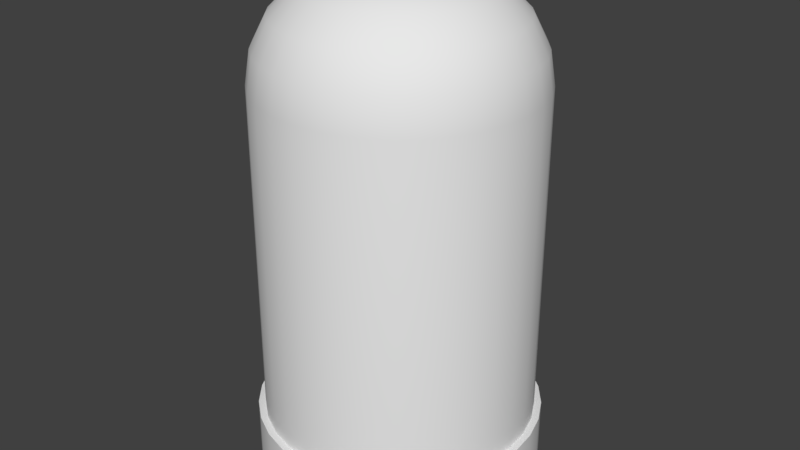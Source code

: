 # Source: OmniusElement.blend  (saved by Blender 2.78.0; exported with 4.5.12 LTS)
import bpy
from mathutils import Matrix  # noqa: F401  (used for matrix-valued properties, if any)

bpy.ops.wm.read_factory_settings(use_empty=True)
scene = bpy.context.scene
scene.name = 'Scene'

# ---- collections
col_collection_1 = bpy.data.collections.new('Collection 1'); scene.collection.children.link(col_collection_1)

# ---- world
world_world = bpy.data.worlds.new('World'); scene.world = world_world
world_world.color = (0.05088, 0.05088, 0.05088)
world_world.use_sun_shadow = False
world_world.sun_shadow_jitter_overblur = 0.0
world_world.cycles.sampling_method = 'MANUAL'

# ---- meshes
me_icosphere_002 = bpy.data.meshes.new('Icosphere.002')
me_icosphere_002.from_pydata([(0.0, 0.0, -0.75), (0.5427, -0.3943, -0.3354), (-0.2073, -0.638, -0.3354), (-0.6708, 0.0, -0.3354), (-0.2073, 0.638, -0.3354), (0.5427, 0.3943, -0.3354), (0.2073, -0.638, 0.3354), (-0.5427, -0.3943, 0.3354), (-0.5427, 0.3943, 0.3354), (0.2073, 0.638, 0.3354), (0.6708, 0.0, 0.3354), (0.0, 0.0, 0.75), (-0.1218, -0.375, -0.638), (0.319, -0.2318, -0.638), (0.1972, -0.6068, -0.3943), (0.638, 0.0, -0.3943), (0.319, 0.2318, -0.638), (-0.3943, 0.0, -0.638), (-0.5161, -0.375, -0.3943), (-0.1218, 0.375, -0.638), (-0.5161, 0.375, -0.3943), (0.1972, 0.6068, -0.3943), (0.7133, -0.2318, 0.0), (0.7133, 0.2318, 0.0), (0.0, -0.75, 0.0), (0.4408, -0.6068, 0.0), (-0.7133, -0.2318, 0.0), (-0.4408, -0.6068, 0.0), (-0.4408, 0.6068, 0.0), (-0.7133, 0.2318, 0.0), (0.4408, 0.6068, 0.0), (0.0, 0.75, 0.0), (0.5161, -0.375, 0.3943), (-0.1972, -0.6068, 0.3943), (-0.638, 0.0, 0.3943), (-0.1972, 0.6068, 0.3943), (0.5161, 0.375, 0.3943), (0.1218, -0.375, 0.638), (0.3943, 0.0, 0.638), (-0.319, -0.2318, 0.638), (-0.319, 0.2318, 0.638), (0.1218, 0.375, 0.638), (0.0309, -0.09511, -0.7679), (0.2193, -0.232, -0.7017), (-0.04105, -0.3166, -0.7017), (0.5609, -0.3349, -0.4158), (0.4288, -0.2389, -0.5945), (0.6172, -0.102, -0.4505), (-0.0809, -0.05878, -0.7679), (-0.1529, -0.2802, -0.7017), (-0.3138, -0.05878, -0.7017), (-0.0809, 0.05878, -0.7679), (-0.3138, 0.05878, -0.7017), (-0.1529, 0.2802, -0.7017), (0.0309, 0.09511, -0.7679), (-0.04105, 0.3166, -0.7017), (0.2193, 0.232, -0.7017), (0.6227, -0.3349, -0.3158), (0.679, -0.102, -0.3505), (0.7235, -0.2389, -0.1177), (-0.1261, -0.6957, -0.3158), (0.1128, -0.6773, -0.3505), (-0.003636, -0.7619, -0.1177), (-0.7006, -0.09511, -0.3158), (-0.6093, -0.3166, -0.3505), (-0.7257, -0.232, -0.1177), (-0.307, 0.6369, -0.3158), (-0.4893, 0.4816, -0.3505), (-0.4449, 0.6185, -0.1177), (0.5109, 0.4888, -0.3158), (0.3069, 0.6142, -0.3505), (0.4508, 0.6142, -0.1177), (0.5918, -0.43, -0.254), (0.6926, -0.334, -0.05589), (0.5317, -0.5555, -0.05589), (-0.2261, -0.6957, -0.254), (-0.1036, -0.7619, -0.05589), (-0.364, -0.6773, -0.05589), (-0.7315, 0.0, -0.254), (-0.7566, -0.1369, -0.05589), (-0.7566, 0.1369, -0.05589), (-0.2261, 0.6957, -0.254), (-0.364, 0.6773, -0.05589), (-0.1036, 0.7619, -0.05589), (0.5918, 0.43, -0.254), (0.5317, 0.5555, -0.05589), (0.6926, 0.334, -0.05589), (0.257, -0.6006, 0.4158), (0.4393, -0.4453, 0.4505), (0.2065, -0.4453, 0.5945), (-0.4918, -0.43, 0.4158), (-0.2878, -0.5555, 0.4505), (-0.3597, -0.334, 0.5945), (-0.5609, 0.3349, 0.4158), (-0.6172, 0.102, 0.4505), (-0.4288, 0.2389, 0.5945), (0.1451, 0.6369, 0.4158), (-0.09369, 0.6185, 0.4505), (0.09469, 0.4816, 0.5945), (0.6506, 0.05878, 0.4158), (0.5593, 0.2802, 0.4505), (0.4873, 0.05878, 0.5945), (0.3138, 0.05878, 0.7017), (0.1529, 0.2802, 0.7017), (0.0809, 0.05878, 0.7679), (0.4001, 0.1113, 0.6474), (0.4764, 0.3461, 0.4947), (0.2294, 0.3461, 0.6474), (0.4393, 0.4453, 0.4505), (0.257, 0.6006, 0.4158), (0.2065, 0.4453, 0.5945), (0.04105, 0.3166, 0.7017), (-0.2193, 0.232, 0.7017), (-0.0309, 0.09511, 0.7679), (0.01782, 0.4149, 0.6474), (-0.182, 0.56, 0.4947), (-0.2583, 0.3252, 0.6474), (-0.2878, 0.5555, 0.4505), (-0.4918, 0.43, 0.4158), (-0.3597, 0.334, 0.5945), (-0.2884, 0.1369, 0.7017), (-0.2884, -0.1369, 0.7017), (-0.1, 0.0, 0.7679), (-0.3891, 0.1452, 0.6474), (-0.5889, 0.0, 0.4947), (-0.3891, -0.1452, 0.6474), (-0.6172, -0.102, 0.4505), (-0.5609, -0.3349, 0.4158), (-0.4288, -0.2389, 0.5945), (-0.2193, -0.232, 0.7017), (0.04105, -0.3166, 0.7017), (-0.0309, -0.09511, 0.7679), (-0.2583, -0.3252, 0.6474), (-0.182, -0.56, 0.4947), (0.01782, -0.4149, 0.6474), (-0.09369, -0.6185, 0.4505), (0.1451, -0.6369, 0.4158), (0.09469, -0.4816, 0.5945), (0.1529, -0.2802, 0.7017), (0.3138, -0.05878, 0.7017), (0.0809, -0.05878, 0.7679), (0.2294, -0.3461, 0.6474), (0.4764, -0.3461, 0.4947), (0.4001, -0.1113, 0.6474), (0.5593, -0.2802, 0.4505), (0.6506, -0.05878, 0.4158), (0.4873, -0.05878, 0.5945), (0.7257, 0.232, 0.1177), (0.6093, 0.3166, 0.3505), (0.7006, 0.09511, 0.3158), (0.6945, 0.3252, 0.05849), (0.5239, 0.5601, 0.05849), (0.5711, 0.4149, 0.3055), (0.4449, 0.6185, 0.1177), (0.307, 0.6369, 0.3158), (0.4893, 0.4816, 0.3505), (0.003636, 0.7619, 0.1177), (-0.1128, 0.6773, 0.3505), (0.1261, 0.6957, 0.3158), (-0.09464, 0.761, 0.05849), (-0.3708, 0.6713, 0.05849), (-0.2181, 0.6713, 0.3055), (-0.4508, 0.6142, 0.1177), (-0.5109, 0.4888, 0.3158), (-0.3069, 0.6142, 0.3505), (-0.7235, 0.2389, 0.1177), (-0.679, 0.102, 0.3505), (-0.6227, 0.3349, 0.3158), (-0.753, 0.1452, 0.05849), (-0.753, -0.1452, 0.05849), (-0.7059, 0.0, 0.3055), (-0.7235, -0.2389, 0.1177), (-0.6227, -0.3349, 0.3158), (-0.679, -0.102, 0.3505), (-0.4508, -0.6142, 0.1177), (-0.3069, -0.6142, 0.3505), (-0.5109, -0.4888, 0.3158), (-0.3708, -0.6713, 0.05849), (-0.09464, -0.761, 0.05849), (-0.2181, -0.6713, 0.3055), (0.003636, -0.7619, 0.1177), (0.1261, -0.6957, 0.3158), (-0.1128, -0.6773, 0.3505), (0.4449, -0.6185, 0.1177), (0.4893, -0.4816, 0.3505), (0.307, -0.6369, 0.3158), (0.5239, -0.5601, 0.05849), (0.6945, -0.3252, 0.05849), (0.5711, -0.4149, 0.3055), (0.7257, -0.232, 0.1177), (0.7006, -0.09511, 0.3158), (0.6093, -0.3166, 0.3505), (0.364, 0.6773, 0.05589), (0.1036, 0.7619, 0.05589), (0.2261, 0.6957, 0.254), (0.3708, 0.6713, -0.05849), (0.2181, 0.6713, -0.3055), (0.09464, 0.761, -0.05849), (0.1128, 0.6773, -0.3505), (-0.1261, 0.6957, -0.3158), (-0.003636, 0.7619, -0.1177), (-0.5317, 0.5555, 0.05589), (-0.6926, 0.334, 0.05589), (-0.5918, 0.43, 0.254), (-0.5239, 0.5601, -0.05849), (-0.5711, 0.4149, -0.3055), (-0.6945, 0.3252, -0.05849), (-0.6093, 0.3166, -0.3505), (-0.7006, 0.09511, -0.3158), (-0.7257, 0.232, -0.1177), (-0.6926, -0.334, 0.05589), (-0.5317, -0.5555, 0.05589), (-0.5918, -0.43, 0.254), (-0.6945, -0.3252, -0.05849), (-0.5711, -0.4149, -0.3055), (-0.5239, -0.5601, -0.05849), (-0.4893, -0.4816, -0.3505), (-0.307, -0.6369, -0.3158), (-0.4449, -0.6185, -0.1177), (0.1036, -0.7619, 0.05589), (0.364, -0.6773, 0.05589), (0.2261, -0.6957, 0.254), (0.09464, -0.761, -0.05849), (0.2181, -0.6713, -0.3055), (0.3708, -0.6713, -0.05849), (0.3069, -0.6142, -0.3505), (0.5109, -0.4888, -0.3158), (0.4508, -0.6142, -0.1177), (0.7566, -0.1369, 0.05589), (0.7566, 0.1369, 0.05589), (0.7315, 0.0, 0.254), (0.753, -0.1452, -0.05849), (0.7059, 0.0, -0.3055), (0.753, 0.1452, -0.05849), (0.679, 0.102, -0.3505), (0.6227, 0.3349, -0.3158), (0.7235, 0.2389, -0.1177), (0.3597, 0.334, -0.5945), (0.2878, 0.5555, -0.4505), (0.4918, 0.43, -0.4158), (0.2583, 0.3252, -0.6474), (-0.01782, 0.4149, -0.6474), (0.182, 0.56, -0.4947), (-0.09469, 0.4816, -0.5945), (-0.1451, 0.6369, -0.4158), (0.09369, 0.6185, -0.4505), (-0.2065, 0.4453, -0.5945), (-0.4393, 0.4453, -0.4505), (-0.257, 0.6006, -0.4158), (-0.2294, 0.3461, -0.6474), (-0.4001, 0.1113, -0.6474), (-0.4764, 0.3461, -0.4947), (-0.4873, 0.05878, -0.5945), (-0.6506, 0.05878, -0.4158), (-0.5593, 0.2802, -0.4505), (-0.4873, -0.05878, -0.5945), (-0.5593, -0.2802, -0.4505), (-0.6506, -0.05878, -0.4158), (-0.4001, -0.1113, -0.6474), (-0.2294, -0.3461, -0.6474), (-0.4764, -0.3461, -0.4947), (-0.2065, -0.4453, -0.5945), (-0.257, -0.6006, -0.4158), (-0.4393, -0.4453, -0.4505), (0.6172, 0.102, -0.4505), (0.4288, 0.2389, -0.5945), (0.5609, 0.3349, -0.4158), (0.5889, 0.0, -0.4947), (0.3891, -0.1452, -0.6474), (0.3891, 0.1452, -0.6474), (0.2884, -0.1369, -0.7017), (0.1, 0.0, -0.7679), (0.2884, 0.1369, -0.7017), (-0.09469, -0.4816, -0.5945), (0.09369, -0.6185, -0.4505), (-0.1451, -0.6369, -0.4158), (-0.01782, -0.4149, -0.6474), (0.2583, -0.3252, -0.6474), (0.182, -0.56, -0.4947), (0.3597, -0.334, -0.5945), (0.4918, -0.43, -0.4158), (0.2878, -0.5555, -0.4505), (0.0309, -0.09511, -0.7679), (0.2193, -0.232, -0.7017), (-0.04105, -0.3166, -0.7017), (0.5609, -0.3349, -0.4158), (0.4288, -0.2389, -0.5945), (0.6172, -0.102, -0.4505), (-0.0809, -0.05878, -0.7679), (-0.1529, -0.2802, -0.7017), (-0.3138, -0.05878, -0.7017), (-0.0809, 0.05878, -0.7679), (-0.3138, 0.05878, -0.7017), (-0.1529, 0.2802, -0.7017), (0.0309, 0.09511, -0.7679), (-0.04105, 0.3166, -0.7017), (0.2193, 0.232, -0.7017), (0.6227, -0.3349, -0.3158), (0.679, -0.102, -0.3505), (0.7235, -0.2389, -0.1177), (-0.1261, -0.6957, -0.3158), (0.1128, -0.6773, -0.3505), (-0.003636, -0.7619, -0.1177), (-0.7006, -0.09511, -0.3158), (-0.6093, -0.3166, -0.3505), (-0.7257, -0.232, -0.1177), (-0.307, 0.6369, -0.3158), (-0.4893, 0.4816, -0.3505), (-0.4449, 0.6185, -0.1177), (0.5109, 0.4888, -0.3158), (0.3069, 0.6142, -0.3505), (0.4508, 0.6142, -0.1177), (0.5918, -0.43, -0.254), (0.6926, -0.334, -0.05589), (0.5317, -0.5555, -0.05589), (-0.2261, -0.6957, -0.254), (-0.1036, -0.7619, -0.05589), (-0.364, -0.6773, -0.05589), (-0.7315, 0.0, -0.254), (-0.7566, -0.1369, -0.05589), (-0.7566, 0.1369, -0.05589), (-0.2261, 0.6957, -0.254), (-0.364, 0.6773, -0.05589), (-0.1036, 0.7619, -0.05589), (0.5918, 0.43, -0.254), (0.5317, 0.5555, -0.05589), (0.6926, 0.334, -0.05589), (0.257, -0.6006, 0.4158), (0.4393, -0.4453, 0.4505), (0.2065, -0.4453, 0.5945), (-0.4918, -0.43, 0.4158), (-0.2878, -0.5555, 0.4505), (-0.3597, -0.334, 0.5945), (-0.5609, 0.3349, 0.4158), (-0.6172, 0.102, 0.4505), (-0.4288, 0.2389, 0.5945), (0.1451, 0.6369, 0.4158), (-0.09369, 0.6185, 0.4505), (0.09469, 0.4816, 0.5945), (0.6506, 0.05878, 0.4158), (0.5593, 0.2802, 0.4505), (0.4873, 0.05878, 0.5945), (0.3138, 0.05878, 0.7017), (0.1529, 0.2802, 0.7017), (0.0809, 0.05878, 0.7679), (0.4001, 0.1113, 0.6474), (0.4764, 0.3461, 0.4947), (0.2294, 0.3461, 0.6474), (0.4393, 0.4453, 0.4505), (0.257, 0.6006, 0.4158), (0.2065, 0.4453, 0.5945), (0.04105, 0.3166, 0.7017), (-0.2193, 0.232, 0.7017), (-0.0309, 0.09511, 0.7679), (0.01782, 0.4149, 0.6474), (-0.182, 0.56, 0.4947), (-0.2583, 0.3252, 0.6474), (-0.2878, 0.5555, 0.4505), (-0.4918, 0.43, 0.4158), (-0.3597, 0.334, 0.5945), (-0.2884, 0.1369, 0.7017), (-0.2884, -0.1369, 0.7017), (-0.1, 0.0, 0.7679), (-0.3891, 0.1452, 0.6474), (-0.5889, 0.0, 0.4947), (-0.3891, -0.1452, 0.6474), (-0.6172, -0.102, 0.4505), (-0.5609, -0.3349, 0.4158), (-0.4288, -0.2389, 0.5945), (-0.2193, -0.232, 0.7017), (0.04105, -0.3166, 0.7017), (-0.0309, -0.09511, 0.7679), (-0.2583, -0.3252, 0.6474), (-0.182, -0.56, 0.4947), (0.01782, -0.4149, 0.6474), (-0.09369, -0.6185, 0.4505), (0.1451, -0.6369, 0.4158), (0.09469, -0.4816, 0.5945), (0.1529, -0.2802, 0.7017), (0.3138, -0.05878, 0.7017), (0.0809, -0.05878, 0.7679), (0.2294, -0.3461, 0.6474), (0.4764, -0.3461, 0.4947), (0.4001, -0.1113, 0.6474), (0.5593, -0.2802, 0.4505), (0.6506, -0.05878, 0.4158), (0.4873, -0.05878, 0.5945), (0.7257, 0.232, 0.1177), (0.6093, 0.3166, 0.3505), (0.7006, 0.09511, 0.3158), (0.6945, 0.3252, 0.05849), (0.5239, 0.5601, 0.05849), (0.5711, 0.4149, 0.3055), (0.4449, 0.6185, 0.1177), (0.307, 0.6369, 0.3158), (0.4893, 0.4816, 0.3505), (0.003636, 0.7619, 0.1177), (-0.1128, 0.6773, 0.3505), (0.1261, 0.6957, 0.3158), (-0.09464, 0.761, 0.05849), (-0.3708, 0.6713, 0.05849), (-0.2181, 0.6713, 0.3055), (-0.4508, 0.6142, 0.1177), (-0.5109, 0.4888, 0.3158), (-0.3069, 0.6142, 0.3505), (-0.7235, 0.2389, 0.1177), (-0.679, 0.102, 0.3505), (-0.6227, 0.3349, 0.3158), (-0.753, 0.1452, 0.05849), (-0.753, -0.1452, 0.05849), (-0.7059, 0.0, 0.3055), (-0.7235, -0.2389, 0.1177), (-0.6227, -0.3349, 0.3158), (-0.679, -0.102, 0.3505), (-0.4508, -0.6142, 0.1177), (-0.3069, -0.6142, 0.3505), (-0.5109, -0.4888, 0.3158), (-0.3708, -0.6713, 0.05849), (-0.09464, -0.761, 0.05849), (-0.2181, -0.6713, 0.3055), (0.003636, -0.7619, 0.1177), (0.1261, -0.6957, 0.3158), (-0.1128, -0.6773, 0.3505), (0.4449, -0.6185, 0.1177), (0.4893, -0.4816, 0.3505), (0.307, -0.6369, 0.3158), (0.5239, -0.5601, 0.05849), (0.6945, -0.3252, 0.05849), (0.5711, -0.4149, 0.3055), (0.7257, -0.232, 0.1177), (0.7006, -0.09511, 0.3158), (0.6093, -0.3166, 0.3505), (0.364, 0.6773, 0.05589), (0.1036, 0.7619, 0.05589), (0.2261, 0.6957, 0.254), (0.3708, 0.6713, -0.05849), (0.2181, 0.6713, -0.3055), (0.09464, 0.761, -0.05849), (0.1128, 0.6773, -0.3505), (-0.1261, 0.6957, -0.3158), (-0.003636, 0.7619, -0.1177), (-0.5317, 0.5555, 0.05589), (-0.6926, 0.334, 0.05589), (-0.5918, 0.43, 0.254), (-0.5239, 0.5601, -0.05849), (-0.5711, 0.4149, -0.3055), (-0.6945, 0.3252, -0.05849), (-0.6093, 0.3166, -0.3505), (-0.7006, 0.09511, -0.3158), (-0.7257, 0.232, -0.1177), (-0.6926, -0.334, 0.05589), (-0.5317, -0.5555, 0.05589), (-0.5918, -0.43, 0.254), (-0.6945, -0.3252, -0.05849), (-0.5711, -0.4149, -0.3055), (-0.5239, -0.5601, -0.05849), (-0.4893, -0.4816, -0.3505), (-0.307, -0.6369, -0.3158), (-0.4449, -0.6185, -0.1177), (0.1036, -0.7619, 0.05589), (0.364, -0.6773, 0.05589), (0.2261, -0.6957, 0.254), (0.09464, -0.761, -0.05849), (0.2181, -0.6713, -0.3055), (0.3708, -0.6713, -0.05849), (0.3069, -0.6142, -0.3505), (0.5109, -0.4888, -0.3158), (0.4508, -0.6142, -0.1177), (0.7566, -0.1369, 0.05589), (0.7566, 0.1369, 0.05589), (0.7315, 0.0, 0.254), (0.753, -0.1452, -0.05849), (0.7059, 0.0, -0.3055), (0.753, 0.1452, -0.05849), (0.679, 0.102, -0.3505), (0.6227, 0.3349, -0.3158), (0.7235, 0.2389, -0.1177), (0.3597, 0.334, -0.5945), (0.2878, 0.5555, -0.4505), (0.4918, 0.43, -0.4158), (0.2583, 0.3252, -0.6474), (-0.01782, 0.4149, -0.6474), (0.182, 0.56, -0.4947), (-0.09469, 0.4816, -0.5945), (-0.1451, 0.6369, -0.4158), (0.09369, 0.6185, -0.4505), (-0.2065, 0.4453, -0.5945), (-0.4393, 0.4453, -0.4505), (-0.257, 0.6006, -0.4158), (-0.2294, 0.3461, -0.6474), (-0.4001, 0.1113, -0.6474), (-0.4764, 0.3461, -0.4947), (-0.4873, 0.05878, -0.5945), (-0.6506, 0.05878, -0.4158), (-0.5593, 0.2802, -0.4505), (-0.4873, -0.05878, -0.5945), (-0.5593, -0.2802, -0.4505), (-0.6506, -0.05878, -0.4158), (-0.4001, -0.1113, -0.6474), (-0.2294, -0.3461, -0.6474), (-0.4764, -0.3461, -0.4947), (-0.2065, -0.4453, -0.5945), (-0.257, -0.6006, -0.4158), (-0.4393, -0.4453, -0.4505), (0.6172, 0.102, -0.4505), (0.4288, 0.2389, -0.5945), (0.5609, 0.3349, -0.4158), (0.5889, 0.0, -0.4947), (0.3891, -0.1452, -0.6474), (0.3891, 0.1452, -0.6474), (0.2884, -0.1369, -0.7017), (0.1, 0.0, -0.7679), (0.2884, 0.1369, -0.7017), (-0.09469, -0.4816, -0.5945), (0.09369, -0.6185, -0.4505), (-0.1451, -0.6369, -0.4158), (-0.01782, -0.4149, -0.6474), (0.2583, -0.3252, -0.6474), (0.182, -0.56, -0.4947), (0.3597, -0.334, -0.5945), (0.4918, -0.43, -0.4158), (0.2878, -0.5555, -0.4505)], [], [(42, 43, 44), (45, 46, 47), (48, 49, 50), (51, 52, 53), (54, 55, 56), (57, 58, 59), (60, 61, 62), (63, 64, 65), (66, 67, 68), (69, 70, 71), (72, 73, 74), (75, 76, 77), (78, 79, 80), (81, 82, 83), (84, 85, 86), (87, 88, 89), (90, 91, 92), (93, 94, 95), (96, 97, 98), (99, 100, 101), (102, 103, 104), (105, 106, 107), (108, 109, 110), (111, 112, 113), (114, 115, 116), (117, 118, 119), (120, 121, 122), (123, 124, 125), (126, 127, 128), (129, 130, 131), (132, 133, 134), (135, 136, 137), (138, 139, 140), (141, 142, 143), (144, 145, 146), (147, 148, 149), (150, 151, 152), (153, 154, 155), (156, 157, 158), (159, 160, 161), (162, 163, 164), (165, 166, 167), (168, 169, 170), (171, 172, 173), (174, 175, 176), (177, 178, 179), (180, 181, 182), (183, 184, 185), (186, 187, 188), (189, 190, 191), (192, 193, 194), (195, 196, 197), (198, 199, 200), (201, 202, 203), (204, 205, 206), (207, 208, 209), (210, 211, 212), (213, 214, 215), (216, 217, 218), (219, 220, 221), (222, 223, 224), (225, 226, 227), (228, 229, 230), (231, 232, 233), (234, 235, 236), (237, 238, 239), (240, 241, 242), (243, 244, 245), (246, 247, 248), (249, 250, 251), (252, 253, 254), (255, 256, 257), (258, 259, 260), (261, 262, 263), (264, 265, 266), (267, 268, 269), (270, 271, 272), (273, 274, 275), (276, 277, 278), (279, 280, 281), (0, 13, 43, 42), (13, 12, 44, 43), (12, 0, 42, 44), (1, 13, 46, 45), (13, 15, 47, 46), (15, 1, 45, 47), (0, 12, 49, 48), (12, 17, 50, 49), (17, 0, 48, 50), (0, 17, 52, 51), (17, 19, 53, 52), (19, 0, 51, 53), (0, 19, 55, 54), (19, 16, 56, 55), (16, 0, 54, 56), (1, 15, 58, 57), (15, 22, 59, 58), (22, 1, 57, 59), (2, 14, 61, 60), (14, 24, 62, 61), (24, 2, 60, 62), (3, 18, 64, 63), (18, 26, 65, 64), (26, 3, 63, 65), (4, 20, 67, 66), (20, 28, 68, 67), (28, 4, 66, 68), (5, 21, 70, 69), (21, 30, 71, 70), (30, 5, 69, 71), (1, 22, 73, 72), (22, 25, 74, 73), (25, 1, 72, 74), (2, 24, 76, 75), (24, 27, 77, 76), (27, 2, 75, 77), (3, 26, 79, 78), (26, 29, 80, 79), (29, 3, 78, 80), (4, 28, 82, 81), (28, 31, 83, 82), (31, 4, 81, 83), (5, 30, 85, 84), (30, 23, 86, 85), (23, 5, 84, 86), (6, 32, 88, 87), (32, 37, 89, 88), (37, 6, 87, 89), (7, 33, 91, 90), (33, 39, 92, 91), (39, 7, 90, 92), (8, 34, 94, 93), (34, 40, 95, 94), (40, 8, 93, 95), (9, 35, 97, 96), (35, 41, 98, 97), (41, 9, 96, 98), (10, 36, 100, 99), (36, 38, 101, 100), (38, 10, 99, 101), (38, 41, 103, 102), (41, 11, 104, 103), (11, 38, 102, 104), (38, 36, 106, 105), (36, 41, 107, 106), (41, 38, 105, 107), (36, 9, 109, 108), (9, 41, 110, 109), (41, 36, 108, 110), (41, 40, 112, 111), (40, 11, 113, 112), (11, 41, 111, 113), (41, 35, 115, 114), (35, 40, 116, 115), (40, 41, 114, 116), (35, 8, 118, 117), (8, 40, 119, 118), (40, 35, 117, 119), (40, 39, 121, 120), (39, 11, 122, 121), (11, 40, 120, 122), (40, 34, 124, 123), (34, 39, 125, 124), (39, 40, 123, 125), (34, 7, 127, 126), (7, 39, 128, 127), (39, 34, 126, 128), (39, 37, 130, 129), (37, 11, 131, 130), (11, 39, 129, 131), (39, 33, 133, 132), (33, 37, 134, 133), (37, 39, 132, 134), (33, 6, 136, 135), (6, 37, 137, 136), (37, 33, 135, 137), (37, 38, 139, 138), (38, 11, 140, 139), (11, 37, 138, 140), (37, 32, 142, 141), (32, 38, 143, 142), (38, 37, 141, 143), (32, 10, 145, 144), (10, 38, 146, 145), (38, 32, 144, 146), (23, 36, 148, 147), (36, 10, 149, 148), (10, 23, 147, 149), (23, 30, 151, 150), (30, 36, 152, 151), (36, 23, 150, 152), (30, 9, 154, 153), (9, 36, 155, 154), (36, 30, 153, 155), (31, 35, 157, 156), (35, 9, 158, 157), (9, 31, 156, 158), (31, 28, 160, 159), (28, 35, 161, 160), (35, 31, 159, 161), (28, 8, 163, 162), (8, 35, 164, 163), (35, 28, 162, 164), (29, 34, 166, 165), (34, 8, 167, 166), (8, 29, 165, 167), (29, 26, 169, 168), (26, 34, 170, 169), (34, 29, 168, 170), (26, 7, 172, 171), (7, 34, 173, 172), (34, 26, 171, 173), (27, 33, 175, 174), (33, 7, 176, 175), (7, 27, 174, 176), (27, 24, 178, 177), (24, 33, 179, 178), (33, 27, 177, 179), (24, 6, 181, 180), (6, 33, 182, 181), (33, 24, 180, 182), (25, 32, 184, 183), (32, 6, 185, 184), (6, 25, 183, 185), (25, 22, 187, 186), (22, 32, 188, 187), (32, 25, 186, 188), (22, 10, 190, 189), (10, 32, 191, 190), (32, 22, 189, 191), (30, 31, 193, 192), (31, 9, 194, 193), (9, 30, 192, 194), (30, 21, 196, 195), (21, 31, 197, 196), (31, 30, 195, 197), (21, 4, 199, 198), (4, 31, 200, 199), (31, 21, 198, 200), (28, 29, 202, 201), (29, 8, 203, 202), (8, 28, 201, 203), (28, 20, 205, 204), (20, 29, 206, 205), (29, 28, 204, 206), (20, 3, 208, 207), (3, 29, 209, 208), (29, 20, 207, 209), (26, 27, 211, 210), (27, 7, 212, 211), (7, 26, 210, 212), (26, 18, 214, 213), (18, 27, 215, 214), (27, 26, 213, 215), (18, 2, 217, 216), (2, 27, 218, 217), (27, 18, 216, 218), (24, 25, 220, 219), (25, 6, 221, 220), (6, 24, 219, 221), (24, 14, 223, 222), (14, 25, 224, 223), (25, 24, 222, 224), (14, 1, 226, 225), (1, 25, 227, 226), (25, 14, 225, 227), (22, 23, 229, 228), (23, 10, 230, 229), (10, 22, 228, 230), (22, 15, 232, 231), (15, 23, 233, 232), (23, 22, 231, 233), (15, 5, 235, 234), (5, 23, 236, 235), (23, 15, 234, 236), (16, 21, 238, 237), (21, 5, 239, 238), (5, 16, 237, 239), (16, 19, 241, 240), (19, 21, 242, 241), (21, 16, 240, 242), (19, 4, 244, 243), (4, 21, 245, 244), (21, 19, 243, 245), (19, 20, 247, 246), (20, 4, 248, 247), (4, 19, 246, 248), (19, 17, 250, 249), (17, 20, 251, 250), (20, 19, 249, 251), (17, 3, 253, 252), (3, 20, 254, 253), (20, 17, 252, 254), (17, 18, 256, 255), (18, 3, 257, 256), (3, 17, 255, 257), (17, 12, 259, 258), (12, 18, 260, 259), (18, 17, 258, 260), (12, 2, 262, 261), (2, 18, 263, 262), (18, 12, 261, 263), (15, 16, 265, 264), (16, 5, 266, 265), (5, 15, 264, 266), (15, 13, 268, 267), (13, 16, 269, 268), (16, 15, 267, 269), (13, 0, 271, 270), (0, 16, 272, 271), (16, 13, 270, 272), (12, 14, 274, 273), (14, 2, 275, 274), (2, 12, 273, 275), (12, 13, 277, 276), (13, 14, 278, 277), (14, 12, 276, 278), (13, 1, 280, 279), (1, 14, 281, 280), (14, 13, 279, 281), (105, 106, 346, 345), (263, 261, 501, 503), (107, 105, 345, 347), (262, 263, 503, 502), (210, 211, 451, 450), (106, 107, 347, 346), (54, 55, 295, 294), (212, 210, 450, 452), (56, 54, 294, 296), (211, 212, 452, 451), (159, 160, 400, 399), (55, 56, 296, 295), (161, 159, 399, 401), (264, 265, 505, 504), (160, 161, 401, 400), (108, 109, 349, 348), (266, 264, 504, 506), (110, 108, 348, 350), (265, 266, 506, 505), (213, 214, 454, 453), (109, 110, 350, 349), (57, 58, 298, 297), (215, 213, 453, 455), (59, 57, 297, 299), (214, 215, 455, 454), (162, 163, 403, 402), (58, 59, 299, 298), (164, 162, 402, 404), (267, 268, 508, 507), (163, 164, 404, 403), (111, 112, 352, 351), (269, 267, 507, 509), (113, 111, 351, 353), (268, 269, 509, 508), (216, 217, 457, 456), (112, 113, 353, 352), (60, 61, 301, 300), (218, 216, 456, 458), (62, 60, 300, 302), (217, 218, 458, 457), (165, 166, 406, 405), (61, 62, 302, 301), (167, 165, 405, 407), (270, 271, 511, 510), (166, 167, 407, 406), (114, 115, 355, 354), (272, 270, 510, 512), (116, 114, 354, 356), (271, 272, 512, 511), (219, 220, 460, 459), (115, 116, 356, 355), (63, 64, 304, 303), (221, 219, 459, 461), (65, 63, 303, 305), (220, 221, 461, 460), (168, 169, 409, 408), (64, 65, 305, 304), (170, 168, 408, 410), (273, 274, 514, 513), (169, 170, 410, 409), (117, 118, 358, 357), (275, 273, 513, 515), (119, 117, 357, 359), (274, 275, 515, 514), (222, 223, 463, 462), (118, 119, 359, 358), (66, 67, 307, 306), (224, 222, 462, 464), (68, 66, 306, 308), (223, 224, 464, 463), (171, 172, 412, 411), (67, 68, 308, 307), (173, 171, 411, 413), (276, 277, 517, 516), (172, 173, 413, 412), (120, 121, 361, 360), (278, 276, 516, 518), (122, 120, 360, 362), (277, 278, 518, 517), (225, 226, 466, 465), (121, 122, 362, 361), (69, 70, 310, 309), (227, 225, 465, 467), (71, 69, 309, 311), (226, 227, 467, 466), (174, 175, 415, 414), (70, 71, 311, 310), (176, 174, 414, 416), (279, 280, 520, 519), (175, 176, 416, 415), (123, 124, 364, 363), (281, 279, 519, 521), (125, 123, 363, 365), (280, 281, 521, 520), (228, 229, 469, 468), (124, 125, 365, 364), (72, 73, 313, 312), (230, 228, 468, 470), (74, 72, 312, 314), (229, 230, 470, 469), (177, 178, 418, 417), (73, 74, 314, 313), (179, 177, 417, 419), (178, 179, 419, 418), (126, 127, 367, 366), (128, 126, 366, 368), (231, 232, 472, 471), (127, 128, 368, 367), (75, 76, 316, 315), (233, 231, 471, 473), (77, 75, 315, 317), (232, 233, 473, 472), (180, 181, 421, 420), (76, 77, 317, 316), (182, 180, 420, 422), (181, 182, 422, 421), (129, 130, 370, 369), (131, 129, 369, 371), (234, 235, 475, 474), (130, 131, 371, 370), (78, 79, 319, 318), (236, 234, 474, 476), (80, 78, 318, 320), (235, 236, 476, 475), (183, 184, 424, 423), (79, 80, 320, 319), (185, 183, 423, 425), (184, 185, 425, 424), (132, 133, 373, 372), (134, 132, 372, 374), (237, 238, 478, 477), (133, 134, 374, 373), (81, 82, 322, 321), (239, 237, 477, 479), (83, 81, 321, 323), (238, 239, 479, 478), (186, 187, 427, 426), (82, 83, 323, 322), (188, 186, 426, 428), (187, 188, 428, 427), (135, 136, 376, 375), (137, 135, 375, 377), (240, 241, 481, 480), (136, 137, 377, 376), (84, 85, 325, 324), (242, 240, 480, 482), (86, 84, 324, 326), (241, 242, 482, 481), (189, 190, 430, 429), (85, 86, 326, 325), (191, 189, 429, 431), (190, 191, 431, 430), (138, 139, 379, 378), (140, 138, 378, 380), (243, 244, 484, 483), (139, 140, 380, 379), (87, 88, 328, 327), (245, 243, 483, 485), (89, 87, 327, 329), (244, 245, 485, 484), (192, 193, 433, 432), (88, 89, 329, 328), (194, 192, 432, 434), (193, 194, 434, 433), (141, 142, 382, 381), (143, 141, 381, 383), (246, 247, 487, 486), (142, 143, 383, 382), (90, 91, 331, 330), (248, 246, 486, 488), (92, 90, 330, 332), (247, 248, 488, 487), (195, 196, 436, 435), (91, 92, 332, 331), (197, 195, 435, 437), (196, 197, 437, 436), (144, 145, 385, 384), (146, 144, 384, 386), (249, 250, 490, 489), (145, 146, 386, 385), (93, 94, 334, 333), (251, 249, 489, 491), (95, 93, 333, 335), (250, 251, 491, 490), (198, 199, 439, 438), (94, 95, 335, 334), (42, 43, 283, 282), (200, 198, 438, 440), (44, 42, 282, 284), (199, 200, 440, 439), (147, 148, 388, 387), (43, 44, 284, 283), (149, 147, 387, 389), (252, 253, 493, 492), (148, 149, 389, 388), (96, 97, 337, 336), (254, 252, 492, 494), (98, 96, 336, 338), (253, 254, 494, 493), (201, 202, 442, 441), (97, 98, 338, 337), (45, 46, 286, 285), (203, 201, 441, 443), (47, 45, 285, 287), (202, 203, 443, 442), (150, 151, 391, 390), (46, 47, 287, 286), (152, 150, 390, 392), (255, 256, 496, 495), (151, 152, 392, 391), (99, 100, 340, 339), (257, 255, 495, 497), (101, 99, 339, 341), (256, 257, 497, 496), (204, 205, 445, 444), (100, 101, 341, 340), (48, 49, 289, 288), (206, 204, 444, 446), (50, 48, 288, 290), (205, 206, 446, 445), (153, 154, 394, 393), (49, 50, 290, 289), (155, 153, 393, 395), (258, 259, 499, 498), (154, 155, 395, 394), (102, 103, 343, 342), (260, 258, 498, 500), (104, 102, 342, 344), (259, 260, 500, 499), (207, 208, 448, 447), (103, 104, 344, 343), (51, 52, 292, 291), (209, 207, 447, 449), (53, 51, 291, 293), (208, 209, 449, 448), (156, 157, 397, 396), (52, 53, 293, 292), (158, 156, 396, 398), (261, 262, 502, 501), (157, 158, 398, 397)])
me_icosphere_002.use_remesh_preserve_volume = False
me_icosphere_002.use_remesh_preserve_attributes = False
me_icosphere_002.use_mirror_vertex_groups = False
me_icosphere_002.update()
me_cylinder_001 = bpy.data.meshes.new('Cylinder.001')
me_cylinder_001.from_pydata([(-2.336e-08, 0.8596, -0.1), (0.1677, 0.843, -0.1), (0.3289, 0.7941, -0.1), (0.4775, 0.7147, -0.1), (0.6078, 0.6078, -0.1), (0.7147, 0.4775, -0.1), (0.7941, 0.3289, -0.1), (0.843, 0.1677, -0.1), (0.8596, 7.105e-08, -0.1), (0.843, -0.1677, -0.1), (0.7941, -0.3289, -0.1), (0.7147, -0.4775, -0.1), (0.6078, -0.6078, -0.1), (0.4775, -0.7147, -0.1), (0.3289, -0.7941, -0.1), (0.1677, -0.843, -0.1), (-2.947e-07, -0.8596, -0.1), (-0.1677, -0.843, -0.1), (-0.3289, -0.7941, -0.1), (-0.4775, -0.7147, -0.1), (-0.6078, -0.6078, -0.1), (-0.7147, -0.4775, -0.1), (-0.7941, -0.3289, -0.1), (-0.843, -0.1677, -0.1), (-0.8596, 8.442e-07, -0.1), (-0.843, 0.1677, -0.1), (-0.7941, 0.3289, -0.1), (-0.7147, 0.4775, -0.1), (-0.6078, 0.6078, -0.1), (-0.4775, 0.7147, -0.1), (-0.3289, 0.7941, -0.1), (-0.1677, 0.843, -0.1), (-8.196e-08, 0.1964, 3.1), (0.0, 0.95, 2.35), (-5.681e-08, 0.4293, 3.063), (-3.353e-08, 0.6393, 2.957), (-1.583e-08, 0.8061, 2.791), (-3.725e-09, 0.9131, 2.582), (0.03831, 0.1926, 3.1), (0.1853, 0.9317, 2.35), (0.08374, 0.421, 3.063), (0.1247, 0.6271, 2.957), (0.1573, 0.7906, 2.791), (0.1781, 0.8956, 2.582), (0.07515, 0.1814, 3.1), (0.3635, 0.8777, 2.35), (0.1643, 0.3966, 3.063), (0.2447, 0.5907, 2.957), (0.3085, 0.7447, 2.791), (0.3494, 0.8436, 2.582), (0.1091, 0.1633, 3.1), (0.5278, 0.7899, 2.35), (0.2385, 0.3569, 3.063), (0.3552, 0.5316, 2.957), (0.4478, 0.6702, 2.791), (0.5073, 0.7592, 2.582), (0.1389, 0.1389, 3.1), (0.6718, 0.6718, 2.35), (0.3035, 0.3035, 3.063), (0.4521, 0.4521, 2.957), (0.57, 0.57, 2.791), (0.6457, 0.6457, 2.582), (0.1633, 0.1091, 3.1), (0.7899, 0.5278, 2.35), (0.3569, 0.2385, 3.063), (0.5316, 0.3552, 2.957), (0.6702, 0.4478, 2.791), (0.7592, 0.5073, 2.582), (0.1814, 0.07515, 3.1), (0.8777, 0.3635, 2.35), (0.3966, 0.1643, 3.063), (0.5907, 0.2447, 2.957), (0.7447, 0.3085, 2.791), (0.8436, 0.3494, 2.582), (0.1926, 0.03831, 3.1), (0.9317, 0.1853, 2.35), (0.421, 0.08374, 3.063), (0.6271, 0.1247, 2.957), (0.7906, 0.1573, 2.791), (0.8956, 0.1781, 2.582), (0.1964, 5.96e-08, 3.1), (0.95, 7.172e-08, 2.35), (0.4293, 6.333e-08, 3.063), (0.6393, 6.706e-08, 2.957), (0.8061, 6.938e-08, 2.791), (0.9131, 7.078e-08, 2.582), (0.1926, -0.03831, 3.1), (0.9317, -0.1853, 2.35), (0.421, -0.08374, 3.063), (0.6271, -0.1247, 2.957), (0.7906, -0.1573, 2.791), (0.8956, -0.1781, 2.582), (0.1814, -0.07515, 3.1), (0.8777, -0.3635, 2.35), (0.3966, -0.1643, 3.063), (0.5907, -0.2447, 2.957), (0.7447, -0.3085, 2.791), (0.8436, -0.3494, 2.582), (0.1633, -0.1091, 3.1), (0.7899, -0.5278, 2.35), (0.3569, -0.2385, 3.063), (0.5316, -0.3552, 2.957), (0.6702, -0.4478, 2.791), (0.7592, -0.5073, 2.582), (0.1389, -0.1389, 3.1), (0.6718, -0.6718, 2.35), (0.3035, -0.3035, 3.063), (0.4521, -0.4521, 2.957), (0.57, -0.57, 2.791), (0.6457, -0.6457, 2.582), (0.1091, -0.1633, 3.1), (0.5278, -0.7899, 2.35), (0.2385, -0.3569, 3.063), (0.3552, -0.5316, 2.957), (0.4478, -0.6702, 2.791), (0.5073, -0.7592, 2.582), (0.07515, -0.1814, 3.1), (0.3635, -0.8777, 2.35), (0.1643, -0.3966, 3.063), (0.2447, -0.5907, 2.957), (0.3085, -0.7447, 2.791), (0.3494, -0.8436, 2.582), (0.03831, -0.1926, 3.1), (0.1853, -0.9317, 2.35), (0.08374, -0.421, 3.063), (0.1247, -0.6271, 2.957), (0.1573, -0.7906, 2.791), (0.1781, -0.8956, 2.582), (-5.96e-08, -0.1964, 3.1), (-3.095e-07, -0.95, 2.35), (-1.369e-07, -0.4293, 3.063), (-2.068e-07, -0.6393, 2.957), (-2.622e-07, -0.8061, 2.791), (-2.98e-07, -0.9131, 2.582), (-0.03831, -0.1926, 3.1), (-0.1853, -0.9317, 2.35), (-0.08374, -0.421, 3.063), (-0.1247, -0.6271, 2.957), (-0.1573, -0.7906, 2.791), (-0.1781, -0.8956, 2.582), (-0.07515, -0.1814, 3.1), (-0.3635, -0.8777, 2.35), (-0.1643, -0.3966, 3.063), (-0.2447, -0.5907, 2.957), (-0.3085, -0.7447, 2.791), (-0.3494, -0.8436, 2.582), (-0.1091, -0.1633, 3.1), (-0.5278, -0.7899, 2.35), (-0.2385, -0.3569, 3.063), (-0.3552, -0.5316, 2.957), (-0.4478, -0.6702, 2.791), (-0.5073, -0.7592, 2.582), (-0.1389, -0.1389, 3.1), (-0.6718, -0.6718, 2.35), (-0.3035, -0.3035, 3.063), (-0.4521, -0.4521, 2.957), (-0.57, -0.57, 2.791), (-0.6457, -0.6457, 2.582), (-0.1633, -0.1091, 3.1), (-0.7899, -0.5278, 2.35), (-0.3569, -0.2385, 3.063), (-0.5316, -0.3552, 2.957), (-0.6702, -0.4478, 2.791), (-0.7592, -0.5073, 2.582), (-0.1814, -0.07515, 3.1), (-0.8777, -0.3635, 2.35), (-0.3966, -0.1643, 3.063), (-0.5907, -0.2447, 2.957), (-0.7447, -0.3085, 2.791), (-0.8436, -0.3494, 2.582), (-0.1926, -0.03831, 3.1), (-0.9317, -0.1853, 2.35), (-0.421, -0.08374, 3.063), (-0.6271, -0.1247, 2.957), (-0.7906, -0.1573, 2.791), (-0.8956, -0.1781, 2.582), (-0.1964, 3.055e-07, 3.1), (-0.95, 9.173e-07, 2.35), (-0.4293, 4.941e-07, 3.063), (-0.6393, 6.65e-07, 2.957), (-0.8061, 8e-07, 2.791), (-0.9131, 8.876e-07, 2.582), (-0.1926, 0.03831, 3.1), (-0.9317, 0.1853, 2.35), (-0.421, 0.08374, 3.063), (-0.6271, 0.1247, 2.957), (-0.7906, 0.1573, 2.791), (-0.8956, 0.1781, 2.582), (-0.1814, 0.07515, 3.1), (-0.8777, 0.3636, 2.35), (-0.3966, 0.1643, 3.063), (-0.5907, 0.2447, 2.957), (-0.7447, 0.3085, 2.791), (-0.8436, 0.3494, 2.582), (-0.1633, 0.1091, 3.1), (-0.7899, 0.5278, 2.35), (-0.3569, 0.2385, 3.063), (-0.5316, 0.3552, 2.957), (-0.6702, 0.4478, 2.791), (-0.7592, 0.5073, 2.582), (-0.1389, 0.1389, 3.1), (-0.6718, 0.6718, 2.35), (-0.3035, 0.3035, 3.063), (-0.4521, 0.4521, 2.957), (-0.57, 0.57, 2.791), (-0.6457, 0.6457, 2.582), (-0.1091, 0.1633, 3.1), (-0.5278, 0.7899, 2.35), (-0.2385, 0.3569, 3.063), (-0.3552, 0.5316, 2.957), (-0.4478, 0.6702, 2.791), (-0.5073, 0.7592, 2.582), (-0.07515, 0.1814, 3.1), (-0.3635, 0.8777, 2.35), (-0.1643, 0.3966, 3.063), (-0.2447, 0.5907, 2.957), (-0.3085, 0.7447, 2.791), (-0.3494, 0.8436, 2.582), (-0.03831, 0.1926, 3.1), (-0.1853, 0.9317, 2.35), (-0.08374, 0.421, 3.063), (-0.1247, 0.6271, 2.957), (-0.1573, 0.7906, 2.791), (-0.1781, 0.8956, 2.582), (0.0, 0.95, -0.1), (0.1853, 0.9317, -0.1), (0.3635, 0.8777, -0.1), (0.5278, 0.7899, -0.1), (0.6718, 0.6718, -0.1), (0.7899, 0.5278, -0.1), (0.8777, 0.3635, -0.1), (0.9317, 0.1853, -0.1), (0.95, 7.172e-08, -0.1), (0.9317, -0.1853, -0.1), (0.8777, -0.3635, -0.1), (0.7899, -0.5278, -0.1), (0.6718, -0.6718, -0.1), (0.5278, -0.7899, -0.1), (0.3635, -0.8777, -0.1), (0.1853, -0.9317, -0.1), (-3.095e-07, -0.95, -0.1), (-0.1853, -0.9317, -0.1), (-0.3635, -0.8777, -0.1), (-0.5278, -0.7899, -0.1), (-0.6718, -0.6718, -0.1), (-0.7899, -0.5278, -0.1), (-0.8777, -0.3635, -0.1), (-0.9317, -0.1853, -0.1), (-0.95, 9.173e-07, -0.1), (-0.9317, 0.1853, -0.1), (-0.8777, 0.3636, -0.1), (-0.7899, 0.5278, -0.1), (-0.6718, 0.6718, -0.1), (-0.5278, 0.7899, -0.1), (-0.3635, 0.8777, -0.1), (-0.1853, 0.9317, -0.1), (-4.768e-07, 0.1059, 2.9), (-2.699e-08, 0.8596, 2.15), (-3.381e-07, 0.3388, 2.863), (-2.128e-07, 0.5489, 2.757), (-1.132e-07, 0.7156, 2.591), (-4.983e-08, 0.8227, 2.382), (0.1677, 0.843, 2.15), (0.02067, 0.1039, 2.9), (0.1605, 0.8069, 2.382), (0.1396, 0.7019, 2.591), (0.1071, 0.5384, 2.757), (0.0661, 0.3323, 2.863), (0.3289, 0.7941, 2.15), (0.04054, 0.09787, 2.9), (0.3148, 0.7601, 2.382), (0.2739, 0.6612, 2.591), (0.2101, 0.5071, 2.757), (0.1297, 0.313, 2.863), (0.4775, 0.7147, 2.15), (0.05885, 0.08808, 2.9), (0.4571, 0.684, 2.382), (0.3976, 0.595, 2.591), (0.305, 0.4564, 2.757), (0.1882, 0.2817, 2.863), (0.6078, 0.6078, 2.15), (0.07491, 0.07491, 2.9), (0.5817, 0.5817, 2.382), (0.506, 0.506, 2.591), (0.3881, 0.3881, 2.757), (0.2396, 0.2396, 2.863), (0.7147, 0.4775, 2.15), (0.08808, 0.05885, 2.9), (0.684, 0.4571, 2.382), (0.595, 0.3976, 2.591), (0.4564, 0.305, 2.757), (0.2817, 0.1882, 2.863), (0.7941, 0.3289, 2.15), (0.09787, 0.04054, 2.9), (0.7601, 0.3148, 2.382), (0.6612, 0.2739, 2.591), (0.5071, 0.2101, 2.757), (0.313, 0.1297, 2.863), (0.843, 0.1677, 2.15), (0.1039, 0.02067, 2.9), (0.8069, 0.1605, 2.382), (0.7019, 0.1396, 2.591), (0.5384, 0.1071, 2.757), (0.3323, 0.0661, 2.863), (0.8596, 7.105e-08, 2.15), (0.1059, 7.451e-08, 2.9), (0.8227, 7.078e-08, 2.382), (0.7156, 7.171e-08, 2.591), (0.5489, 7.264e-08, 2.757), (0.3388, 7.357e-08, 2.863), (0.843, -0.1677, 2.15), (0.1039, -0.02067, 2.9), (0.8069, -0.1605, 2.382), (0.7019, -0.1396, 2.591), (0.5384, -0.1071, 2.757), (0.3323, -0.0661, 2.863), (0.7941, -0.3289, 2.15), (0.09787, -0.04054, 2.9), (0.7601, -0.3148, 2.382), (0.6612, -0.2739, 2.591), (0.5071, -0.2101, 2.757), (0.313, -0.1297, 2.863), (0.7147, -0.4775, 2.15), (0.08808, -0.05885, 2.9), (0.684, -0.4571, 2.382), (0.595, -0.3976, 2.591), (0.4564, -0.305, 2.757), (0.2817, -0.1882, 2.863), (0.6078, -0.6078, 2.15), (0.07491, -0.07491, 2.9), (0.5817, -0.5817, 2.382), (0.506, -0.506, 2.591), (0.3881, -0.3881, 2.757), (0.2396, -0.2396, 2.863), (0.4775, -0.7147, 2.15), (0.05885, -0.08808, 2.9), (0.4571, -0.684, 2.382), (0.3976, -0.595, 2.591), (0.305, -0.4564, 2.757), (0.1882, -0.2817, 2.863), (0.3289, -0.7941, 2.15), (0.04054, -0.09787, 2.9), (0.3148, -0.7601, 2.382), (0.2739, -0.6612, 2.591), (0.2101, -0.5071, 2.757), (0.1297, -0.313, 2.863), (0.1677, -0.843, 2.15), (0.02067, -0.1039, 2.9), (0.1605, -0.8069, 2.382), (0.1396, -0.7019, 2.591), (0.1071, -0.5384, 2.757), (0.0661, -0.3323, 2.863), (-2.983e-07, -0.8596, 2.15), (-6.184e-07, -0.1059, 2.9), (-3.134e-07, -0.8227, 2.382), (-3.595e-07, -0.7156, 2.591), (-4.303e-07, -0.5489, 2.757), (-5.192e-07, -0.3388, 2.863), (-0.1677, -0.843, 2.15), (-0.02067, -0.1039, 2.9), (-0.1605, -0.8069, 2.382), (-0.1396, -0.7019, 2.591), (-0.1071, -0.5384, 2.757), (-0.0661, -0.3323, 2.863), (-0.3289, -0.7941, 2.15), (-0.04054, -0.09787, 2.9), (-0.3148, -0.7601, 2.382), (-0.2739, -0.6612, 2.591), (-0.2101, -0.5071, 2.757), (-0.1297, -0.313, 2.863), (-0.4775, -0.7147, 2.15), (-0.05885, -0.08808, 2.9), (-0.4571, -0.684, 2.382), (-0.3976, -0.595, 2.591), (-0.305, -0.4564, 2.757), (-0.1882, -0.2817, 2.863), (-0.6078, -0.6078, 2.15), (-0.07491, -0.07491, 2.9), (-0.5817, -0.5817, 2.382), (-0.506, -0.506, 2.591), (-0.3881, -0.3881, 2.757), (-0.2396, -0.2396, 2.863), (-0.7147, -0.4775, 2.15), (-0.08808, -0.05885, 2.9), (-0.684, -0.4571, 2.382), (-0.595, -0.3976, 2.591), (-0.4564, -0.305, 2.757), (-0.2817, -0.1882, 2.863), (-0.7941, -0.3289, 2.15), (-0.09787, -0.04054, 2.9), (-0.7601, -0.3148, 2.382), (-0.6612, -0.2739, 2.591), (-0.5071, -0.2101, 2.757), (-0.313, -0.1297, 2.863), (-0.843, -0.1677, 2.15), (-0.1039, -0.02067, 2.9), (-0.8069, -0.1605, 2.382), (-0.7019, -0.1396, 2.591), (-0.5384, -0.1071, 2.757), (-0.3323, -0.0661, 2.863), (-0.8596, 8.442e-07, 2.15), (-0.1059, 5.96e-08, 2.9), (-0.8227, 8.056e-07, 2.382), (-0.7156, 6.948e-07, 2.591), (-0.5489, 5.211e-07, 2.757), (-0.3388, 3.017e-07, 2.863), (-0.843, 0.1677, 2.15), (-0.1039, 0.02067, 2.9), (-0.8069, 0.1605, 2.382), (-0.7019, 0.1396, 2.591), (-0.5384, 0.1071, 2.757), (-0.3323, 0.0661, 2.863), (-0.7941, 0.3289, 2.15), (-0.09787, 0.04054, 2.9), (-0.7601, 0.3148, 2.382), (-0.6612, 0.2739, 2.591), (-0.5071, 0.2101, 2.757), (-0.313, 0.1297, 2.863), (-0.7147, 0.4775, 2.15), (-0.08808, 0.05885, 2.9), (-0.684, 0.4571, 2.382), (-0.595, 0.3976, 2.591), (-0.4564, 0.305, 2.757), (-0.2817, 0.1882, 2.863), (-0.6078, 0.6078, 2.15), (-0.07491, 0.07491, 2.9), (-0.5817, 0.5817, 2.382), (-0.506, 0.506, 2.591), (-0.3881, 0.3881, 2.757), (-0.2396, 0.2396, 2.863), (-0.4775, 0.7147, 2.15), (-0.05885, 0.08808, 2.9), (-0.4571, 0.684, 2.382), (-0.3976, 0.595, 2.591), (-0.305, 0.4564, 2.757), (-0.1882, 0.2817, 2.863), (-0.3289, 0.7941, 2.15), (-0.04054, 0.09787, 2.9), (-0.3148, 0.7601, 2.382), (-0.2739, 0.6612, 2.591), (-0.2101, 0.5071, 2.757), (-0.1297, 0.313, 2.863), (-0.1677, 0.843, 2.15), (-0.02067, 0.1039, 2.9), (-0.1605, 0.8069, 2.382), (-0.1396, 0.7019, 2.591), (-0.1071, 0.5384, 2.757), (-0.0661, 0.3323, 2.863), (0.0, 0.95, -0.1), (0.1853, 0.9317, -0.1), (0.3635, 0.8777, -0.1), (0.5278, 0.7899, -0.1), (0.6718, 0.6718, -0.1), (0.7899, 0.5278, -0.1), (0.8777, 0.3635, -0.1), (0.9317, 0.1853, -0.1), (0.95, 7.172e-08, -0.1), (0.9317, -0.1853, -0.1), (0.8777, -0.3635, -0.1), (0.7899, -0.5278, -0.1), (0.6718, -0.6718, -0.1), (0.5278, -0.7899, -0.1), (0.3635, -0.8777, -0.1), (0.1853, -0.9317, -0.1), (-3.095e-07, -0.95, -0.1), (-0.1853, -0.9317, -0.1), (-0.3635, -0.8777, -0.1), (-0.5278, -0.7899, -0.1), (-0.6718, -0.6718, -0.1), (-0.7899, -0.5278, -0.1), (-0.8777, -0.3635, -0.1), (-0.9317, -0.1853, -0.1), (-0.95, 9.173e-07, -0.1), (-0.9317, 0.1853, -0.1), (-0.8777, 0.3636, -0.1), (-0.7899, 0.5278, -0.1), (-0.6718, 0.6718, -0.1), (-0.5278, 0.7899, -0.1), (-0.3635, 0.8777, -0.1), (-0.1853, 0.9317, -0.1), (-2.336e-08, 0.8596, -0.1), (0.1677, 0.843, -0.1), (0.3289, 0.7941, -0.1), (0.4775, 0.7147, -0.1), (0.6078, 0.6078, -0.1), (0.7147, 0.4775, -0.1), (0.7941, 0.3289, -0.1), (0.843, 0.1677, -0.1), (0.8596, 7.105e-08, -0.1), (0.843, -0.1677, -0.1), (0.7941, -0.3289, -0.1), (0.7147, -0.4775, -0.1), (0.6078, -0.6078, -0.1), (0.4775, -0.7147, -0.1), (0.3289, -0.7941, -0.1), (0.1677, -0.843, -0.1), (-2.947e-07, -0.8596, -0.1), (-0.1677, -0.843, -0.1), (-0.3289, -0.7941, -0.1), (-0.4775, -0.7147, -0.1), (-0.6078, -0.6078, -0.1), (-0.7147, -0.4775, -0.1), (-0.7941, -0.3289, -0.1), (-0.843, -0.1677, -0.1), (-0.8596, 8.442e-07, -0.1), (-0.843, 0.1677, -0.1), (-0.7941, 0.3289, -0.1), (-0.7147, 0.4775, -0.1), (-0.6078, 0.6078, -0.1), (-0.4775, 0.7147, -0.1), (-0.3289, 0.7941, -0.1), (-0.1677, 0.843, -0.1)], [], [(479, 219, 33, 448), (450, 45, 51, 451), (451, 51, 57, 452), (452, 57, 63, 453), (453, 63, 69, 454), (454, 69, 75, 455), (455, 75, 81, 456), (456, 81, 87, 457), (457, 87, 93, 458), (458, 93, 99, 459), (459, 99, 105, 460), (460, 105, 111, 461), (461, 111, 117, 462), (462, 117, 123, 463), (463, 123, 129, 464), (464, 129, 135, 465), (465, 135, 141, 466), (466, 141, 147, 467), (467, 147, 153, 468), (468, 153, 159, 469), (469, 159, 165, 470), (470, 165, 171, 471), (471, 171, 177, 472), (472, 177, 183, 473), (473, 183, 189, 474), (474, 189, 195, 475), (475, 195, 201, 476), (476, 201, 207, 477), (477, 207, 213, 478), (478, 213, 219, 479), (449, 39, 45, 450), (38, 32, 218, 212, 206, 200, 194, 188, 182, 176, 170, 164, 158, 152, 146, 140, 134, 128, 122, 116, 110, 104, 98, 92, 86, 80, 74, 68, 62, 56, 50, 44), (27, 508, 424, 418), (39, 33, 37, 43), (43, 37, 36, 42), (42, 36, 35, 41), (41, 35, 34, 40), (40, 34, 32, 38), (45, 39, 43, 49), (49, 43, 42, 48), (48, 42, 41, 47), (47, 41, 40, 46), (46, 40, 38, 44), (51, 45, 49, 55), (55, 49, 48, 54), (54, 48, 47, 53), (53, 47, 46, 52), (52, 46, 44, 50), (57, 51, 55, 61), (61, 55, 54, 60), (60, 54, 53, 59), (59, 53, 52, 58), (58, 52, 50, 56), (63, 57, 61, 67), (67, 61, 60, 66), (66, 60, 59, 65), (65, 59, 58, 64), (64, 58, 56, 62), (69, 63, 67, 73), (73, 67, 66, 72), (72, 66, 65, 71), (71, 65, 64, 70), (70, 64, 62, 68), (75, 69, 73, 79), (79, 73, 72, 78), (78, 72, 71, 77), (77, 71, 70, 76), (76, 70, 68, 74), (81, 75, 79, 85), (85, 79, 78, 84), (84, 78, 77, 83), (83, 77, 76, 82), (82, 76, 74, 80), (87, 81, 85, 91), (91, 85, 84, 90), (90, 84, 83, 89), (89, 83, 82, 88), (88, 82, 80, 86), (93, 87, 91, 97), (97, 91, 90, 96), (96, 90, 89, 95), (95, 89, 88, 94), (94, 88, 86, 92), (99, 93, 97, 103), (103, 97, 96, 102), (102, 96, 95, 101), (101, 95, 94, 100), (100, 94, 92, 98), (105, 99, 103, 109), (109, 103, 102, 108), (108, 102, 101, 107), (107, 101, 100, 106), (106, 100, 98, 104), (111, 105, 109, 115), (115, 109, 108, 114), (114, 108, 107, 113), (113, 107, 106, 112), (112, 106, 104, 110), (117, 111, 115, 121), (121, 115, 114, 120), (120, 114, 113, 119), (119, 113, 112, 118), (118, 112, 110, 116), (123, 117, 121, 127), (127, 121, 120, 126), (126, 120, 119, 125), (125, 119, 118, 124), (124, 118, 116, 122), (129, 123, 127, 133), (133, 127, 126, 132), (132, 126, 125, 131), (131, 125, 124, 130), (130, 124, 122, 128), (135, 129, 133, 139), (139, 133, 132, 138), (138, 132, 131, 137), (137, 131, 130, 136), (136, 130, 128, 134), (141, 135, 139, 145), (145, 139, 138, 144), (144, 138, 137, 143), (143, 137, 136, 142), (142, 136, 134, 140), (147, 141, 145, 151), (151, 145, 144, 150), (150, 144, 143, 149), (149, 143, 142, 148), (148, 142, 140, 146), (153, 147, 151, 157), (157, 151, 150, 156), (156, 150, 149, 155), (155, 149, 148, 154), (154, 148, 146, 152), (159, 153, 157, 163), (163, 157, 156, 162), (162, 156, 155, 161), (161, 155, 154, 160), (160, 154, 152, 158), (165, 159, 163, 169), (169, 163, 162, 168), (168, 162, 161, 167), (167, 161, 160, 166), (166, 160, 158, 164), (171, 165, 169, 175), (175, 169, 168, 174), (174, 168, 167, 173), (173, 167, 166, 172), (172, 166, 164, 170), (177, 171, 175, 181), (181, 175, 174, 180), (180, 174, 173, 179), (179, 173, 172, 178), (178, 172, 170, 176), (183, 177, 181, 187), (187, 181, 180, 186), (186, 180, 179, 185), (185, 179, 178, 184), (184, 178, 176, 182), (189, 183, 187, 193), (193, 187, 186, 192), (192, 186, 185, 191), (191, 185, 184, 190), (190, 184, 182, 188), (195, 189, 193, 199), (199, 193, 192, 198), (198, 192, 191, 197), (197, 191, 190, 196), (196, 190, 188, 194), (201, 195, 199, 205), (205, 199, 198, 204), (204, 198, 197, 203), (203, 197, 196, 202), (202, 196, 194, 200), (207, 201, 205, 211), (211, 205, 204, 210), (210, 204, 203, 209), (209, 203, 202, 208), (208, 202, 200, 206), (213, 207, 211, 217), (217, 211, 210, 216), (216, 210, 209, 215), (215, 209, 208, 214), (214, 208, 206, 212), (219, 213, 217, 223), (223, 217, 216, 222), (222, 216, 215, 221), (221, 215, 214, 220), (220, 214, 212, 218), (33, 219, 223, 37), (37, 223, 222, 36), (36, 222, 221, 35), (35, 221, 220, 34), (34, 220, 218, 32), (448, 33, 39, 449), (481, 480, 224, 225), (482, 481, 225, 226), (483, 482, 226, 227), (484, 483, 227, 228), (485, 484, 228, 229), (486, 485, 229, 230), (487, 486, 230, 231), (488, 487, 231, 232), (489, 488, 232, 233), (490, 489, 233, 234), (491, 490, 234, 235), (492, 491, 235, 236), (493, 492, 236, 237), (494, 493, 237, 238), (495, 494, 238, 239), (496, 495, 239, 240), (497, 496, 240, 241), (498, 497, 241, 242), (499, 498, 242, 243), (500, 499, 243, 244), (501, 500, 244, 245), (502, 501, 245, 246), (503, 502, 246, 247), (504, 503, 247, 248), (505, 504, 248, 249), (506, 505, 249, 250), (507, 506, 250, 251), (28, 507, 251, 252), (509, 28, 252, 253), (510, 509, 253, 254), (511, 510, 254, 255), (480, 511, 255, 224), (31, 0, 257, 442), (14, 15, 346, 340), (1, 2, 268, 262), (508, 29, 430, 424), (15, 16, 352, 346), (2, 3, 274, 268), (29, 30, 436, 430), (16, 17, 358, 352), (3, 4, 280, 274), (30, 31, 442, 436), (17, 18, 364, 358), (4, 5, 286, 280), (18, 19, 370, 364), (5, 6, 292, 286), (0, 1, 262, 257), (19, 20, 376, 370), (6, 7, 298, 292), (20, 21, 382, 376), (7, 8, 304, 298), (21, 22, 388, 382), (8, 9, 310, 304), (22, 23, 394, 388), (9, 10, 316, 310), (23, 24, 400, 394), (10, 11, 322, 316), (24, 25, 406, 400), (11, 12, 328, 322), (25, 26, 412, 406), (12, 13, 334, 328), (26, 27, 418, 412), (13, 14, 340, 334), (257, 262, 264, 261), (261, 264, 265, 260), (260, 265, 266, 259), (259, 266, 267, 258), (258, 267, 263, 256), (262, 268, 270, 264), (264, 270, 271, 265), (265, 271, 272, 266), (266, 272, 273, 267), (267, 273, 269, 263), (268, 274, 276, 270), (270, 276, 277, 271), (271, 277, 278, 272), (272, 278, 279, 273), (273, 279, 275, 269), (274, 280, 282, 276), (276, 282, 283, 277), (277, 283, 284, 278), (278, 284, 285, 279), (279, 285, 281, 275), (280, 286, 288, 282), (282, 288, 289, 283), (283, 289, 290, 284), (284, 290, 291, 285), (285, 291, 287, 281), (286, 292, 294, 288), (288, 294, 295, 289), (289, 295, 296, 290), (290, 296, 297, 291), (291, 297, 293, 287), (292, 298, 300, 294), (294, 300, 301, 295), (295, 301, 302, 296), (296, 302, 303, 297), (297, 303, 299, 293), (298, 304, 306, 300), (300, 306, 307, 301), (301, 307, 308, 302), (302, 308, 309, 303), (303, 309, 305, 299), (304, 310, 312, 306), (306, 312, 313, 307), (307, 313, 314, 308), (308, 314, 315, 309), (309, 315, 311, 305), (310, 316, 318, 312), (312, 318, 319, 313), (313, 319, 320, 314), (314, 320, 321, 315), (315, 321, 317, 311), (316, 322, 324, 318), (318, 324, 325, 319), (319, 325, 326, 320), (320, 326, 327, 321), (321, 327, 323, 317), (322, 328, 330, 324), (324, 330, 331, 325), (325, 331, 332, 326), (326, 332, 333, 327), (327, 333, 329, 323), (328, 334, 336, 330), (330, 336, 337, 331), (331, 337, 338, 332), (332, 338, 339, 333), (333, 339, 335, 329), (334, 340, 342, 336), (336, 342, 343, 337), (337, 343, 344, 338), (338, 344, 345, 339), (339, 345, 341, 335), (340, 346, 348, 342), (342, 348, 349, 343), (343, 349, 350, 344), (344, 350, 351, 345), (345, 351, 347, 341), (346, 352, 354, 348), (348, 354, 355, 349), (349, 355, 356, 350), (350, 356, 357, 351), (351, 357, 353, 347), (352, 358, 360, 354), (354, 360, 361, 355), (355, 361, 362, 356), (356, 362, 363, 357), (357, 363, 359, 353), (358, 364, 366, 360), (360, 366, 367, 361), (361, 367, 368, 362), (362, 368, 369, 363), (363, 369, 365, 359), (364, 370, 372, 366), (366, 372, 373, 367), (367, 373, 374, 368), (368, 374, 375, 369), (369, 375, 371, 365), (370, 376, 378, 372), (372, 378, 379, 373), (373, 379, 380, 374), (374, 380, 381, 375), (375, 381, 377, 371), (376, 382, 384, 378), (378, 384, 385, 379), (379, 385, 386, 380), (380, 386, 387, 381), (381, 387, 383, 377), (382, 388, 390, 384), (384, 390, 391, 385), (385, 391, 392, 386), (386, 392, 393, 387), (387, 393, 389, 383), (388, 394, 396, 390), (390, 396, 397, 391), (391, 397, 398, 392), (392, 398, 399, 393), (393, 399, 395, 389), (394, 400, 402, 396), (396, 402, 403, 397), (397, 403, 404, 398), (398, 404, 405, 399), (399, 405, 401, 395), (400, 406, 408, 402), (402, 408, 409, 403), (403, 409, 410, 404), (404, 410, 411, 405), (405, 411, 407, 401), (406, 412, 414, 408), (408, 414, 415, 409), (409, 415, 416, 410), (410, 416, 417, 411), (411, 417, 413, 407), (412, 418, 420, 414), (414, 420, 421, 415), (415, 421, 422, 416), (416, 422, 423, 417), (417, 423, 419, 413), (418, 424, 426, 420), (420, 426, 427, 421), (421, 427, 428, 422), (422, 428, 429, 423), (423, 429, 425, 419), (424, 430, 432, 426), (426, 432, 433, 427), (427, 433, 434, 428), (428, 434, 435, 429), (429, 435, 431, 425), (430, 436, 438, 432), (432, 438, 439, 433), (433, 439, 440, 434), (434, 440, 441, 435), (435, 441, 437, 431), (436, 442, 444, 438), (438, 444, 445, 439), (439, 445, 446, 440), (440, 446, 447, 441), (441, 447, 443, 437), (442, 257, 261, 444), (444, 261, 260, 445), (445, 260, 259, 446), (446, 259, 258, 447), (447, 258, 256, 443), (256, 263, 269, 275, 281, 287, 293, 299, 305, 311, 317, 323, 329, 335, 341, 347, 353, 359, 365, 371, 377, 383, 389, 395, 401, 407, 413, 419, 425, 431, 437, 443)])
me_cylinder_001.polygons.foreach_set('use_smooth', [True] * 418)
me_cylinder_001.use_remesh_preserve_volume = False
me_cylinder_001.use_remesh_preserve_attributes = False
me_cylinder_001.use_mirror_vertex_groups = False
me_cylinder_001.update()
me_cylinder = bpy.data.meshes.new('Cylinder')
me_cylinder.from_pydata([(0.0, 1.0, -0.1), (-1.918e-08, 0.9498, 0.1), (0.1951, 0.9808, -0.1), (0.1853, 0.9315, 0.1), (0.3827, 0.9239, -0.1), (0.3635, 0.8775, 0.1), (0.5556, 0.8315, -0.1), (0.5277, 0.7897, 0.1), (0.7071, 0.7071, -0.1), (0.6716, 0.6716, 0.1), (0.8315, 0.5556, -0.1), (0.7897, 0.5277, 0.1), (0.9239, 0.3827, -0.1), (0.8775, 0.3635, 0.1), (0.9808, 0.1951, -0.1), (0.9315, 0.1853, 0.1), (1.0, 7.55e-08, -0.1), (0.9498, 6.779e-08, 0.1), (0.9808, -0.1951, -0.1), (0.9315, -0.1853, 0.1), (0.9239, -0.3827, -0.1), (0.8775, -0.3635, 0.1), (0.8315, -0.5556, -0.1), (0.7897, -0.5277, 0.1), (0.7071, -0.7071, -0.1), (0.6716, -0.6716, 0.1), (0.5556, -0.8315, -0.1), (0.5277, -0.7897, 0.1), (0.3827, -0.9239, -0.1), (0.3635, -0.8775, 0.1), (0.1951, -0.9808, -0.1), (0.1853, -0.9315, 0.1), (-3.258e-07, -1.0, -0.1), (-3.104e-07, -0.9498, 0.1), (-0.1951, -0.9808, -0.1), (-0.1853, -0.9315, 0.1), (-0.3827, -0.9239, -0.1), (-0.3635, -0.8775, 0.1), (-0.5556, -0.8315, -0.1), (-0.5277, -0.7897, 0.1), (-0.7071, -0.7071, -0.1), (-0.6716, -0.6716, 0.1), (-0.8315, -0.5556, -0.1), (-0.7897, -0.5277, 0.1), (-0.9239, -0.3827, -0.1), (-0.8775, -0.3635, 0.1), (-0.9808, -0.1951, -0.1), (-0.9315, -0.1853, 0.1), (-1.0, 9.656e-07, -0.1), (-0.9498, 9.197e-07, 0.1), (-0.9808, 0.1951, -0.1), (-0.9315, 0.1853, 0.1), (-0.9239, 0.3827, -0.1), (-0.8775, 0.3635, 0.1), (-0.8315, 0.5556, -0.1), (-0.7897, 0.5277, 0.1), (-0.7071, 0.7071, -0.1), (-0.6716, 0.6716, 0.1), (-0.5556, 0.8315, -0.1), (-0.5277, 0.7897, 0.1), (-0.3827, 0.9239, -0.1), (-0.3635, 0.8775, 0.1), (-0.1951, 0.9808, -0.1), (-0.1853, 0.9315, 0.1), (0.1951, 0.9808, 0.1), (0.0, 1.0, 0.1), (0.3827, 0.9239, 0.1), (0.5556, 0.8315, 0.1), (0.7071, 0.7071, 0.1), (0.8315, 0.5556, 0.1), (0.9239, 0.3827, 0.1), (0.9808, 0.1951, 0.1), (1.0, 7.55e-08, 0.1), (0.9808, -0.1951, 0.1), (0.9239, -0.3827, 0.1), (0.8315, -0.5556, 0.1), (0.7071, -0.7071, 0.1), (0.5556, -0.8315, 0.1), (0.3827, -0.9239, 0.1), (0.1951, -0.9808, 0.1), (-3.258e-07, -1.0, 0.1), (-0.1951, -0.9808, 0.1), (-0.3827, -0.9239, 0.1), (-0.5556, -0.8315, 0.1), (-0.7071, -0.7071, 0.1), (-0.8315, -0.5556, 0.1), (-0.9239, -0.3827, 0.1), (-0.9808, -0.1951, 0.1), (-1.0, 9.656e-07, 0.1), (-0.9808, 0.1951, 0.1), (-0.9239, 0.3827, 0.1), (-0.8315, 0.5556, 0.1), (-0.7071, 0.7071, 0.1), (-0.5556, 0.8315, 0.1), (-0.3827, 0.9239, 0.1), (-0.1951, 0.9808, 0.1), (0.1657, 0.833, 0.05), (-5.979e-08, 0.8493, 0.05), (0.325, 0.7846, 0.05), (0.4718, 0.7061, 0.05), (0.6005, 0.6005, 0.05), (0.7061, 0.4718, 0.05), (0.7846, 0.325, 0.05), (0.833, 0.1657, 0.05), (0.8493, 5.161e-08, 0.05), (0.833, -0.1657, 0.05), (0.7846, -0.325, 0.05), (0.7061, -0.4718, 0.05), (0.6005, -0.6005, 0.05), (0.4718, -0.7061, 0.05), (0.325, -0.7846, 0.05), (0.1657, -0.833, 0.05), (-2.784e-07, -0.8493, 0.05), (-0.1657, -0.833, 0.05), (-0.325, -0.7846, 0.05), (-0.4718, -0.7061, 0.05), (-0.6005, -0.6005, 0.05), (-0.7061, -0.4718, 0.05), (-0.7846, -0.325, 0.05), (-0.833, -0.1657, 0.05), (-0.8493, 8.23e-07, 0.05), (-0.833, 0.1657, 0.05), (-0.7846, 0.325, 0.05), (-0.7061, 0.4718, 0.05), (-0.6005, 0.6005, 0.05), (-0.4718, 0.7061, 0.05), (-0.325, 0.7846, 0.05), (-0.1657, 0.833, 0.05), (0.1853, 0.9315, 0.05), (-1.917e-08, 0.9498, 0.05), (0.3635, 0.8775, 0.05), (0.5277, 0.7897, 0.05), (0.6716, 0.6716, 0.05), (0.7897, 0.5277, 0.05), (0.8775, 0.3635, 0.05), (0.9315, 0.1853, 0.05), (0.9498, 6.779e-08, 0.05), (0.9315, -0.1853, 0.05), (0.8775, -0.3635, 0.05), (0.7897, -0.5277, 0.05), (0.6716, -0.6716, 0.05), (0.5277, -0.7897, 0.05), (0.3635, -0.8775, 0.05), (0.1853, -0.9315, 0.05), (-3.104e-07, -0.9498, 0.05), (-0.1853, -0.9315, 0.05), (-0.3635, -0.8775, 0.05), (-0.5277, -0.7897, 0.05), (-0.6716, -0.6716, 0.05), (-0.7897, -0.5277, 0.05), (-0.8775, -0.3635, 0.05), (-0.9315, -0.1853, 0.05), (-0.9498, 9.197e-07, 0.05), (-0.9315, 0.1853, 0.05), (-0.8775, 0.3635, 0.05), (-0.7897, 0.5277, 0.05), (-0.6716, 0.6716, 0.05), (-0.5277, 0.7897, 0.05), (-0.3635, 0.8775, 0.05), (-0.1853, 0.9315, 0.05), (0.1657, 0.833, 0.1), (-6.026e-08, 0.8493, 0.1), (0.325, 0.7846, 0.1), (0.4718, 0.7061, 0.1), (0.6005, 0.6005, 0.1), (0.7061, 0.4718, 0.1), (0.7846, 0.325, 0.1), (0.833, 0.1657, 0.1), (0.8493, 5.161e-08, 0.1), (0.833, -0.1657, 0.1), (0.7846, -0.325, 0.1), (0.7061, -0.4718, 0.1), (0.6005, -0.6005, 0.1), (0.4718, -0.7061, 0.1), (0.325, -0.7846, 0.1), (0.1657, -0.833, 0.1), (-2.789e-07, -0.8493, 0.1), (-0.1657, -0.833, 0.1), (-0.325, -0.7846, 0.1), (-0.4718, -0.7061, 0.1), (-0.6005, -0.6005, 0.1), (-0.7061, -0.4718, 0.1), (-0.7846, -0.325, 0.1), (-0.833, -0.1657, 0.1), (-0.8493, 8.23e-07, 0.1), (-0.833, 0.1657, 0.1), (-0.7846, 0.325, 0.1), (-0.7061, 0.4718, 0.1), (-0.6005, 0.6005, 0.1), (-0.4718, 0.7061, 0.1), (-0.325, 0.7846, 0.1), (-0.1657, 0.833, 0.1), (0.0, 1.0, -0.1), (0.1951, 0.9808, -0.1), (0.1951, 0.9808, 0.1), (0.0, 1.0, 0.1), (0.3827, 0.9239, -0.1), (0.3827, 0.9239, 0.1), (0.5556, 0.8315, -0.1), (0.5556, 0.8315, 0.1), (0.7071, 0.7071, -0.1), (0.7071, 0.7071, 0.1), (0.8315, 0.5556, -0.1), (0.8315, 0.5556, 0.1), (0.9239, 0.3827, -0.1), (0.9239, 0.3827, 0.1), (0.9808, 0.1951, -0.1), (0.9808, 0.1951, 0.1), (1.0, 7.55e-08, -0.1), (1.0, 7.55e-08, 0.1), (0.9808, -0.1951, -0.1), (0.9808, -0.1951, 0.1), (0.9239, -0.3827, -0.1), (0.9239, -0.3827, 0.1), (0.8315, -0.5556, -0.1), (0.8315, -0.5556, 0.1), (0.7071, -0.7071, -0.1), (0.7071, -0.7071, 0.1), (0.5556, -0.8315, -0.1), (0.5556, -0.8315, 0.1), (0.3827, -0.9239, -0.1), (0.3827, -0.9239, 0.1), (0.1951, -0.9808, -0.1), (0.1951, -0.9808, 0.1), (-3.258e-07, -1.0, -0.1), (-3.258e-07, -1.0, 0.1), (-0.1951, -0.9808, -0.1), (-0.1951, -0.9808, 0.1), (-0.3827, -0.9239, -0.1), (-0.3827, -0.9239, 0.1), (-0.5556, -0.8315, -0.1), (-0.5556, -0.8315, 0.1), (-0.7071, -0.7071, -0.1), (-0.7071, -0.7071, 0.1), (-0.8315, -0.5556, -0.1), (-0.8315, -0.5556, 0.1), (-0.9239, -0.3827, -0.1), (-0.9239, -0.3827, 0.1), (-0.9808, -0.1951, -0.1), (-0.9808, -0.1951, 0.1), (-1.0, 9.656e-07, -0.1), (-1.0, 9.656e-07, 0.1), (-0.9808, 0.1951, -0.1), (-0.9808, 0.1951, 0.1), (-0.9239, 0.3827, -0.1), (-0.9239, 0.3827, 0.1), (-0.8315, 0.5556, -0.1), (-0.8315, 0.5556, 0.1), (-0.7071, 0.7071, -0.1), (-0.7071, 0.7071, 0.1), (-0.5556, 0.8315, -0.1), (-0.5556, 0.8315, 0.1), (-0.3827, 0.9239, -0.1), (-0.3827, 0.9239, 0.1), (-0.1951, 0.9808, -0.1), (-0.1951, 0.9808, 0.1), (0.1853, 0.9315, 0.1), (-1.918e-08, 0.9498, 0.1), (0.3635, 0.8775, 0.1), (0.5277, 0.7897, 0.1), (0.6716, 0.6716, 0.1), (0.7897, 0.5277, 0.1), (0.8775, 0.3635, 0.1), (0.9315, 0.1853, 0.1), (0.9498, 6.779e-08, 0.1), (0.9315, -0.1853, 0.1), (0.8775, -0.3635, 0.1), (0.7897, -0.5277, 0.1), (0.6716, -0.6716, 0.1), (0.5277, -0.7897, 0.1), (0.3635, -0.8775, 0.1), (0.1853, -0.9315, 0.1), (-3.104e-07, -0.9498, 0.1), (-0.1853, -0.9315, 0.1), (-0.3635, -0.8775, 0.1), (-0.5277, -0.7897, 0.1), (-0.6716, -0.6716, 0.1), (-0.7897, -0.5277, 0.1), (-0.8775, -0.3635, 0.1), (-0.9315, -0.1853, 0.1), (-0.9498, 9.197e-07, 0.1), (-0.9315, 0.1853, 0.1), (-0.8775, 0.3635, 0.1), (-0.7897, 0.5277, 0.1), (-0.6716, 0.6716, 0.1), (-0.5277, 0.7897, 0.1), (-0.3635, 0.8775, 0.1), (-0.1853, 0.9315, 0.1), (0.1853, 0.9315, 0.05), (-1.917e-08, 0.9498, 0.05), (0.3635, 0.8775, 0.05), (0.5277, 0.7897, 0.05), (0.6716, 0.6716, 0.05), (0.7897, 0.5277, 0.05), (0.8775, 0.3635, 0.05), (0.9315, 0.1853, 0.05), (0.9498, 6.779e-08, 0.05), (0.9315, -0.1853, 0.05), (0.8775, -0.3635, 0.05), (0.7897, -0.5277, 0.05), (0.6716, -0.6716, 0.05), (0.5277, -0.7897, 0.05), (0.3635, -0.8775, 0.05), (0.1853, -0.9315, 0.05), (-3.104e-07, -0.9498, 0.05), (-0.1853, -0.9315, 0.05), (-0.3635, -0.8775, 0.05), (-0.5277, -0.7897, 0.05), (-0.6716, -0.6716, 0.05), (-0.7897, -0.5277, 0.05), (-0.8775, -0.3635, 0.05), (-0.9315, -0.1853, 0.05), (-0.9498, 9.197e-07, 0.05), (-0.9315, 0.1853, 0.05), (-0.8775, 0.3635, 0.05), (-0.7897, 0.5277, 0.05), (-0.6716, 0.6716, 0.05), (-0.5277, 0.7897, 0.05), (-0.3635, 0.8775, 0.05), (-0.1853, 0.9315, 0.05), (0.1657, 0.833, 0.05), (-5.979e-08, 0.8493, 0.05), (0.325, 0.7846, 0.05), (0.4718, 0.7061, 0.05), (0.6005, 0.6005, 0.05), (0.7061, 0.4718, 0.05), (0.7846, 0.325, 0.05), (0.833, 0.1657, 0.05), (0.8493, 5.161e-08, 0.05), (0.833, -0.1657, 0.05), (0.7846, -0.325, 0.05), (0.7061, -0.4718, 0.05), (0.6005, -0.6005, 0.05), (0.4718, -0.7061, 0.05), (0.325, -0.7846, 0.05), (0.1657, -0.833, 0.05), (-2.784e-07, -0.8493, 0.05), (-0.1657, -0.833, 0.05), (-0.325, -0.7846, 0.05), (-0.4718, -0.7061, 0.05), (-0.6005, -0.6005, 0.05), (-0.7061, -0.4718, 0.05), (-0.7846, -0.325, 0.05), (-0.833, -0.1657, 0.05), (-0.8493, 8.23e-07, 0.05), (-0.833, 0.1657, 0.05), (-0.7846, 0.325, 0.05), (-0.7061, 0.4718, 0.05), (-0.6005, 0.6005, 0.05), (-0.4718, 0.7061, 0.05), (-0.325, 0.7846, 0.05), (-0.1657, 0.833, 0.05), (0.1657, 0.833, 0.1), (-6.026e-08, 0.8493, 0.1), (0.325, 0.7846, 0.1), (0.4718, 0.7061, 0.1), (0.6005, 0.6005, 0.1), (0.7061, 0.4718, 0.1), (0.7846, 0.325, 0.1), (0.833, 0.1657, 0.1), (0.8493, 5.161e-08, 0.1), (0.833, -0.1657, 0.1), (0.7846, -0.325, 0.1), (0.7061, -0.4718, 0.1), (0.6005, -0.6005, 0.1), (0.4718, -0.7061, 0.1), (0.325, -0.7846, 0.1), (0.1657, -0.833, 0.1), (-2.789e-07, -0.8493, 0.1), (-0.1657, -0.833, 0.1), (-0.325, -0.7846, 0.1), (-0.4718, -0.7061, 0.1), (-0.6005, -0.6005, 0.1), (-0.7061, -0.4718, 0.1), (-0.7846, -0.325, 0.1), (-0.833, -0.1657, 0.1), (-0.8493, 8.23e-07, 0.1), (-0.833, 0.1657, 0.1), (-0.7846, 0.325, 0.1), (-0.7061, 0.4718, 0.1), (-0.6005, 0.6005, 0.1), (-0.4718, 0.7061, 0.1), (-0.325, 0.7846, 0.1), (-0.1657, 0.833, 0.1), (-1.79e-10, 1.0, -0.3), (0.1951, 0.9808, -0.3), (-0.1951, 0.9808, -0.3), (0.3827, 0.9239, -0.3), (0.5556, 0.8315, -0.3), (0.7071, 0.7071, -0.3), (0.8315, 0.5556, -0.3), (0.9239, 0.3827, -0.3), (0.9808, 0.1951, -0.3), (1.0, 7.55e-08, -0.3), (0.9808, -0.1951, -0.3), (0.9239, -0.3827, -0.3), (0.8315, -0.5556, -0.3), (0.7071, -0.7071, -0.3), (0.5556, -0.8315, -0.3), (0.3827, -0.9239, -0.3), (0.1951, -0.9808, -0.3), (-3.26e-07, -1.0, -0.3), (-0.1951, -0.9808, -0.3), (-0.3827, -0.9239, -0.3), (-0.5556, -0.8315, -0.3), (-0.7071, -0.7071, -0.3), (-0.8315, -0.5556, -0.3), (-0.9239, -0.3827, -0.3), (-0.9808, -0.1951, -0.3), (-1.0, 9.656e-07, -0.3), (-0.9808, 0.1951, -0.3), (-0.9239, 0.3827, -0.3), (-0.8315, 0.5556, -0.3), (-0.7071, 0.7071, -0.3), (-0.5556, 0.8315, -0.3), (-0.3827, 0.9239, -0.3), (0.0, 1.0, -0.1), (0.1951, 0.9808, -0.1), (-0.1951, 0.9808, -0.1), (0.3827, 0.9239, -0.1), (0.5556, 0.8315, -0.1), (0.7071, 0.7071, -0.1), (0.8315, 0.5556, -0.1), (0.9239, 0.3827, -0.1), (0.9808, 0.1951, -0.1), (1.0, 7.55e-08, -0.1), (0.9808, -0.1951, -0.1), (0.9239, -0.3827, -0.1), (0.8315, -0.5556, -0.1), (0.7071, -0.7071, -0.1), (0.5556, -0.8315, -0.1), (0.3827, -0.9239, -0.1), (0.1951, -0.9808, -0.1), (-3.258e-07, -1.0, -0.1), (-0.1951, -0.9808, -0.1), (-0.3827, -0.9239, -0.1), (-0.5556, -0.8315, -0.1), (-0.7071, -0.7071, -0.1), (-0.8315, -0.5556, -0.1), (-0.9239, -0.3827, -0.1), (-0.9808, -0.1951, -0.1), (-1.0, 9.656e-07, -0.1), (-0.9808, 0.1951, -0.1), (-0.9239, 0.3827, -0.1), (-0.8315, 0.5556, -0.1), (-0.7071, 0.7071, -0.1), (-0.5556, 0.8315, -0.1), (-0.3827, 0.9239, -0.1), (-1.79e-10, 1.0, -0.3), (0.1951, 0.9808, -0.3), (-0.1951, 0.9808, -0.3), (0.3827, 0.9239, -0.3), (0.5556, 0.8315, -0.3), (0.7071, 0.7071, -0.3), (0.8315, 0.5556, -0.3), (0.9239, 0.3827, -0.3), (0.9808, 0.1951, -0.3), (1.0, 7.55e-08, -0.3), (0.9808, -0.1951, -0.3), (0.9239, -0.3827, -0.3), (0.8315, -0.5556, -0.3), (0.7071, -0.7071, -0.3), (0.5556, -0.8315, -0.3), (0.3827, -0.9239, -0.3), (0.1951, -0.9808, -0.3), (-3.26e-07, -1.0, -0.3), (-0.1951, -0.9808, -0.3), (-0.3827, -0.9239, -0.3), (-0.5556, -0.8315, -0.3), (-0.7071, -0.7071, -0.3), (-0.8315, -0.5556, -0.3), (-0.9239, -0.3827, -0.3), (-0.9808, -0.1951, -0.3), (-1.0, 9.656e-07, -0.3), (-0.9808, 0.1951, -0.3), (-0.9239, 0.3827, -0.3), (-0.8315, 0.5556, -0.3), (-0.7071, 0.7071, -0.3), (-0.5556, 0.8315, -0.3), (-0.3827, 0.9239, -0.3), (0.04806, 0.2416, 0.6), (0.06767, 0.3402, 0.5), (0.05412, 0.2721, 0.5951), (0.05959, 0.2996, 0.5809), (0.06392, 0.3214, 0.5588), (0.06671, 0.3354, 0.5309), (-1.861e-07, 0.3469, 0.5), (-1.565e-07, 0.2464, 0.6), (-1.835e-07, 0.3419, 0.5309), (-1.786e-07, 0.3277, 0.5588), (-1.721e-07, 0.3054, 0.5809), (-1.644e-07, 0.2774, 0.5951), (-0.06767, 0.3402, 0.5), (-0.04806, 0.2416, 0.6), (-0.06671, 0.3354, 0.5309), (-0.06392, 0.3214, 0.5588), (-0.05959, 0.2996, 0.5809), (-0.05412, 0.2721, 0.5951), (-0.1327, 0.3205, 0.5), (-0.09428, 0.2276, 0.6), (-0.1309, 0.3159, 0.5309), (-0.1254, 0.3027, 0.5588), (-0.1169, 0.2822, 0.5809), (-0.1062, 0.2563, 0.5951), (-0.1927, 0.2884, 0.5), (-0.1369, 0.2049, 0.6), (-0.19, 0.2843, 0.5309), (-0.182, 0.2724, 0.5588), (-0.1697, 0.254, 0.5809), (-0.1541, 0.2307, 0.5951), (-0.2453, 0.2453, 0.5), (-0.1742, 0.1742, 0.6), (-0.2418, 0.2418, 0.5309), (-0.2317, 0.2317, 0.5588), (-0.216, 0.216, 0.5809), (-0.1962, 0.1962, 0.5951), (-0.2884, 0.1927, 0.5), (-0.2048, 0.1369, 0.6), (-0.2843, 0.19, 0.5309), (-0.2724, 0.182, 0.5588), (-0.254, 0.1697, 0.5809), (-0.2307, 0.1541, 0.5951), (-0.3205, 0.1327, 0.5), (-0.2276, 0.09428, 0.6), (-0.3159, 0.1309, 0.5309), (-0.3027, 0.1254, 0.5588), (-0.2822, 0.1169, 0.5809), (-0.2563, 0.1062, 0.5951), (-0.3402, 0.06767, 0.5), (-0.2416, 0.04806, 0.6), (-0.3354, 0.06671, 0.5309), (-0.3214, 0.06392, 0.5588), (-0.2996, 0.05959, 0.5809), (-0.2721, 0.05412, 0.5951), (-0.3469, 3.717e-07, 0.5), (-0.2464, 2.57e-07, 0.6), (-0.3419, 3.661e-07, 0.5309), (-0.3277, 3.498e-07, 0.5588), (-0.3054, 3.244e-07, 0.5809), (-0.2774, 2.924e-07, 0.5951), (-0.3402, -0.06767, 0.5), (-0.2416, -0.04806, 0.6), (-0.3354, -0.06671, 0.5309), (-0.3214, -0.06392, 0.5588), (-0.2996, -0.05959, 0.5809), (-0.2721, -0.05412, 0.5951), (-0.3205, -0.1327, 0.5), (-0.2276, -0.09428, 0.6), (-0.3159, -0.1309, 0.5309), (-0.3027, -0.1254, 0.5588), (-0.2822, -0.1169, 0.5809), (-0.2563, -0.1062, 0.5951), (-0.2884, -0.1927, 0.5), (-0.2049, -0.1369, 0.6), (-0.2843, -0.19, 0.5309), (-0.2724, -0.182, 0.5588), (-0.254, -0.1697, 0.5809), (-0.2307, -0.1541, 0.5951), (-0.2453, -0.2453, 0.5), (-0.1742, -0.1742, 0.6), (-0.2418, -0.2418, 0.5309), (-0.2317, -0.2317, 0.5588), (-0.216, -0.216, 0.5809), (-0.1962, -0.1962, 0.5951), (-0.1927, -0.2884, 0.5), (-0.1369, -0.2048, 0.6), (-0.19, -0.2843, 0.5309), (-0.182, -0.2724, 0.5588), (-0.1697, -0.254, 0.5809), (-0.1541, -0.2307, 0.5951), (-0.1327, -0.3205, 0.5), (-0.09428, -0.2276, 0.6), (-0.1309, -0.3159, 0.5309), (-0.1254, -0.3027, 0.5588), (-0.1169, -0.2822, 0.5809), (-0.1062, -0.2563, 0.5951), (-0.06767, -0.3402, 0.5), (-0.04806, -0.2416, 0.6), (-0.06671, -0.3354, 0.5309), (-0.06392, -0.3214, 0.5588), (-0.05959, -0.2996, 0.5809), (-0.05412, -0.2721, 0.5951), (-7.936e-08, -0.3469, 0.5), (1.583e-08, -0.2464, 0.6), (-7.357e-08, -0.3419, 0.5309), (-5.943e-08, -0.3277, 0.5588), (-3.848e-08, -0.3054, 0.5809), (-1.24e-08, -0.2774, 0.5951), (0.06767, -0.3402, 0.5), (0.04806, -0.2416, 0.6), (0.06671, -0.3354, 0.5309), (0.06392, -0.3214, 0.5588), (0.05959, -0.2996, 0.5809), (0.05412, -0.2721, 0.5951), (0.1327, -0.3205, 0.5), (0.09428, -0.2276, 0.6), (0.1309, -0.3159, 0.5309), (0.1254, -0.3027, 0.5588), (0.1169, -0.2822, 0.5809), (0.1062, -0.2563, 0.5951), (0.1927, -0.2884, 0.5), (0.1369, -0.2049, 0.6), (0.19, -0.2843, 0.5309), (0.182, -0.2724, 0.5588), (0.1697, -0.254, 0.5809), (0.1541, -0.2307, 0.5951), (0.2453, -0.2453, 0.5), (0.1742, -0.1742, 0.6), (0.2418, -0.2418, 0.5309), (0.2317, -0.2317, 0.5588), (0.216, -0.216, 0.5809), (0.1962, -0.1962, 0.5951), (0.2884, -0.1927, 0.5), (0.2049, -0.1369, 0.6), (0.2843, -0.19, 0.5309), (0.2724, -0.182, 0.5588), (0.254, -0.1697, 0.5809), (0.2307, -0.1541, 0.5951), (0.3205, -0.1327, 0.5), (0.2276, -0.09428, 0.6), (0.3159, -0.1309, 0.5309), (0.3027, -0.1254, 0.5588), (0.2822, -0.1169, 0.5809), (0.2563, -0.1062, 0.5951), (0.3402, -0.06767, 0.5), (0.2416, -0.04806, 0.6), (0.3354, -0.06671, 0.5309), (0.3214, -0.06392, 0.5588), (0.2996, -0.05959, 0.5809), (0.2721, -0.05412, 0.5951), (0.3469, -1.214e-07, 0.5), (0.2464, -1.984e-07, 0.6), (0.3419, -1.251e-07, 0.5309), (0.3277, -1.361e-07, 0.5588), (0.3054, -1.532e-07, 0.5809), (0.2774, -1.747e-07, 0.5951), (0.3402, 0.06767, 0.5), (0.2416, 0.04806, 0.6), (0.3354, 0.06671, 0.5309), (0.3214, 0.06392, 0.5588), (0.2996, 0.05959, 0.5809), (0.2721, 0.05412, 0.5951), (0.3205, 0.1327, 0.5), (0.2276, 0.09428, 0.6), (0.3159, 0.1309, 0.5309), (0.3027, 0.1254, 0.5588), (0.2822, 0.1169, 0.5809), (0.2563, 0.1062, 0.5951), (0.2884, 0.1927, 0.5), (0.2049, 0.1369, 0.6), (0.2843, 0.19, 0.5309), (0.2724, 0.182, 0.5588), (0.254, 0.1697, 0.5809), (0.2307, 0.1541, 0.5951), (0.2453, 0.2453, 0.5), (0.1742, 0.1742, 0.6), (0.2418, 0.2418, 0.5309), (0.2317, 0.2317, 0.5588), (0.216, 0.216, 0.5809), (0.1962, 0.1962, 0.5951), (0.1927, 0.2884, 0.5), (0.1369, 0.2049, 0.6), (0.19, 0.2843, 0.5309), (0.182, 0.2724, 0.5588), (0.1697, 0.254, 0.5809), (0.1541, 0.2307, 0.5951), (0.1327, 0.3205, 0.5), (0.09428, 0.2276, 0.6), (0.1309, 0.3159, 0.5309), (0.1254, 0.3027, 0.5588), (0.1169, 0.2822, 0.5809), (0.1062, 0.2563, 0.5951), (0.06767, 0.3402, 0.2), (0.08727, 0.4387, 0.1), (0.06863, 0.345, 0.1691), (0.07141, 0.359, 0.1412), (0.07575, 0.3808, 0.1191), (0.08121, 0.4083, 0.1049), (-1.746e-07, 0.4473, 0.1), (-1.989e-07, 0.3469, 0.2), (-1.832e-07, 0.4163, 0.1049), (-1.905e-07, 0.3883, 0.1191), (-1.959e-07, 0.366, 0.1412), (-1.988e-07, 0.3518, 0.1691), (-0.06767, 0.3402, 0.2), (-0.08727, 0.4387, 0.1), (-0.06863, 0.345, 0.1691), (-0.07141, 0.359, 0.1412), (-0.07575, 0.3808, 0.1191), (-0.08121, 0.4083, 0.1049), (-0.1327, 0.3205, 0.2), (-0.1712, 0.4133, 0.1), (-0.1346, 0.325, 0.1691), (-0.1401, 0.3382, 0.1412), (-0.1486, 0.3587, 0.1191), (-0.1593, 0.3846, 0.1049), (-0.1927, 0.2884, 0.2), (-0.2485, 0.3719, 0.1), (-0.1954, 0.2925, 0.1691), (-0.2034, 0.3044, 0.1412), (-0.2157, 0.3228, 0.1191), (-0.2313, 0.3461, 0.1049), (-0.2453, 0.2453, 0.2), (-0.3163, 0.3163, 0.1), (-0.2487, 0.2487, 0.1691), (-0.2588, 0.2588, 0.1412), (-0.2746, 0.2746, 0.1191), (-0.2944, 0.2944, 0.1049), (-0.2884, 0.1927, 0.2), (-0.3719, 0.2485, 0.1), (-0.2925, 0.1954, 0.1691), (-0.3044, 0.2034, 0.1412), (-0.3228, 0.2157, 0.1191), (-0.3461, 0.2313, 0.1049), (-0.3205, 0.1327, 0.2), (-0.4133, 0.1712, 0.1), (-0.325, 0.1346, 0.1691), (-0.3382, 0.1401, 0.1412), (-0.3587, 0.1486, 0.1191), (-0.3846, 0.1593, 0.1049), (-0.3402, 0.06767, 0.2), (-0.4387, 0.08727, 0.1), (-0.345, 0.06863, 0.1691), (-0.359, 0.07141, 0.1412), (-0.3808, 0.07575, 0.1191), (-0.4083, 0.08121, 0.1049), (-0.4473, 4.619e-07, 0.1), (-0.3469, 3.717e-07, 0.2), (-0.4163, 4.342e-07, 0.1049), (-0.3883, 4.089e-07, 0.1191), (-0.366, 3.891e-07, 0.1412), (-0.3518, 3.762e-07, 0.1691), (-0.3402, -0.06767, 0.2), (-0.4387, -0.08727, 0.1), (-0.345, -0.06863, 0.1691), (-0.359, -0.07141, 0.1412), (-0.3808, -0.07575, 0.1191), (-0.4083, -0.08121, 0.1049), (-0.3205, -0.1327, 0.2), (-0.4133, -0.1712, 0.1), (-0.325, -0.1346, 0.1691), (-0.3382, -0.1401, 0.1412), (-0.3587, -0.1486, 0.1191), (-0.3846, -0.1593, 0.1049), (-0.2884, -0.1927, 0.2), (-0.3719, -0.2485, 0.1), (-0.2925, -0.1954, 0.1691), (-0.3044, -0.2034, 0.1412), (-0.3228, -0.2157, 0.1191), (-0.3461, -0.2313, 0.1049), (-0.2453, -0.2453, 0.2), (-0.3163, -0.3163, 0.1), (-0.2487, -0.2487, 0.1691), (-0.2588, -0.2588, 0.1412), (-0.2746, -0.2746, 0.1191), (-0.2944, -0.2944, 0.1049), (-0.1927, -0.2884, 0.2), (-0.2485, -0.3719, 0.1), (-0.1954, -0.2925, 0.1691), (-0.2034, -0.3044, 0.1412), (-0.2157, -0.3228, 0.1191), (-0.2313, -0.3461, 0.1049), (-0.1327, -0.3205, 0.2), (-0.1712, -0.4133, 0.1), (-0.1346, -0.325, 0.1691), (-0.1401, -0.3382, 0.1412), (-0.1486, -0.3587, 0.1191), (-0.1593, -0.3846, 0.1049), (-0.06767, -0.3402, 0.2), (-0.08727, -0.4387, 0.1), (-0.06863, -0.345, 0.1691), (-0.07141, -0.359, 0.1412), (-0.07575, -0.3808, 0.1191), (-0.08121, -0.4083, 0.1049), (-9.219e-08, -0.3469, 0.2), (-1.33e-07, -0.4473, 0.1), (-9.529e-08, -0.3518, 0.1691), (-1.016e-07, -0.366, 0.1412), (-1.107e-07, -0.3883, 0.1191), (-1.215e-07, -0.4163, 0.1049), (0.06767, -0.3402, 0.2), (0.08727, -0.4387, 0.1), (0.06863, -0.345, 0.1691), (0.07141, -0.359, 0.1412), (0.07575, -0.3808, 0.1191), (0.08121, -0.4083, 0.1049), (0.1327, -0.3205, 0.2), (0.1712, -0.4133, 0.1), (0.1346, -0.325, 0.1691), (0.1401, -0.3382, 0.1412), (0.1486, -0.3587, 0.1191), (0.1593, -0.3846, 0.1049), (0.1927, -0.2884, 0.2), (0.2485, -0.3719, 0.1), (0.1954, -0.2925, 0.1691), (0.2034, -0.3044, 0.1412), (0.2157, -0.3228, 0.1191), (0.2313, -0.3461, 0.1049), (0.2453, -0.2453, 0.2), (0.3163, -0.3163, 0.1), (0.2487, -0.2487, 0.1691), (0.2588, -0.2588, 0.1412), (0.2746, -0.2746, 0.1191), (0.2944, -0.2944, 0.1049), (0.2884, -0.1927, 0.2), (0.3719, -0.2485, 0.1), (0.2925, -0.1954, 0.1691), (0.3044, -0.2034, 0.1412), (0.3228, -0.2157, 0.1191), (0.3461, -0.2313, 0.1049), (0.3205, -0.1327, 0.2), (0.4133, -0.1712, 0.1), (0.325, -0.1346, 0.1691), (0.3382, -0.1401, 0.1412), (0.3587, -0.1486, 0.1191), (0.3846, -0.1593, 0.1049), (0.3402, -0.06767, 0.2), (0.4387, -0.08727, 0.1), (0.345, -0.06863, 0.1691), (0.359, -0.07141, 0.1412), (0.3808, -0.07575, 0.1191), (0.4083, -0.08121, 0.1049), (0.3469, -1.214e-07, 0.2), (0.4473, -8.681e-08, 0.1), (0.3518, -1.198e-07, 0.1691), (0.366, -1.148e-07, 0.1412), (0.3883, -1.072e-07, 0.1191), (0.4163, -9.756e-08, 0.1049), (0.3402, 0.06767, 0.2), (0.4387, 0.08727, 0.1), (0.345, 0.06863, 0.1691), (0.359, 0.07141, 0.1412), (0.3808, 0.07575, 0.1191), (0.4083, 0.08121, 0.1049), (0.3205, 0.1327, 0.2), (0.4133, 0.1712, 0.1), (0.325, 0.1346, 0.1691), (0.3382, 0.1401, 0.1412), (0.3587, 0.1486, 0.1191), (0.3846, 0.1593, 0.1049), (0.2884, 0.1927, 0.2), (0.3719, 0.2485, 0.1), (0.2925, 0.1954, 0.1691), (0.3044, 0.2034, 0.1412), (0.3228, 0.2157, 0.1191), (0.3461, 0.2313, 0.1049), (0.2453, 0.2453, 0.2), (0.3163, 0.3163, 0.1), (0.2487, 0.2487, 0.1691), (0.2588, 0.2588, 0.1412), (0.2746, 0.2746, 0.1191), (0.2944, 0.2944, 0.1049), (0.1927, 0.2884, 0.2), (0.2485, 0.3719, 0.1), (0.1954, 0.2925, 0.1691), (0.2034, 0.3044, 0.1412), (0.2157, 0.3228, 0.1191), (0.2313, 0.3461, 0.1049), (0.1327, 0.3205, 0.2), (0.1712, 0.4133, 0.1), (0.1346, 0.325, 0.1691), (0.1401, 0.3382, 0.1412), (0.1486, 0.3587, 0.1191), (0.1593, 0.3846, 0.1049)], [], [(192, 195, 194, 193), (193, 194, 197, 196), (196, 197, 199, 198), (198, 199, 201, 200), (200, 201, 203, 202), (202, 203, 205, 204), (204, 205, 207, 206), (206, 207, 209, 208), (208, 209, 211, 210), (210, 211, 213, 212), (212, 213, 215, 214), (214, 215, 217, 216), (216, 217, 219, 218), (218, 219, 221, 220), (220, 221, 223, 222), (222, 223, 225, 224), (224, 225, 227, 226), (226, 227, 229, 228), (228, 229, 231, 230), (230, 231, 233, 232), (232, 233, 235, 234), (234, 235, 237, 236), (236, 237, 239, 238), (238, 239, 241, 240), (240, 241, 243, 242), (242, 243, 245, 244), (244, 245, 247, 246), (246, 247, 249, 248), (248, 249, 251, 250), (250, 251, 253, 252), (287, 61, 318, 319), (252, 253, 255, 254), (254, 255, 195, 192), (416, 418, 447, 446, 445, 444, 443, 442, 441, 440, 439, 438, 437, 436, 435, 434, 433, 432, 431, 430, 429, 428, 427, 426, 425, 424, 423, 422, 421, 420, 419, 417), (257, 256, 64, 65), (256, 258, 66, 64), (258, 259, 67, 66), (259, 260, 68, 67), (260, 261, 69, 68), (261, 262, 70, 69), (262, 263, 71, 70), (263, 264, 72, 71), (264, 265, 73, 72), (265, 266, 74, 73), (266, 267, 75, 74), (267, 268, 76, 75), (268, 269, 77, 76), (269, 270, 78, 77), (270, 271, 79, 78), (271, 272, 80, 79), (272, 273, 81, 80), (273, 274, 82, 81), (274, 275, 83, 82), (275, 276, 84, 83), (276, 277, 85, 84), (277, 278, 86, 85), (278, 279, 87, 86), (279, 280, 88, 87), (280, 281, 89, 88), (281, 282, 90, 89), (282, 283, 91, 90), (283, 284, 92, 91), (284, 285, 93, 92), (285, 286, 94, 93), (286, 63, 95, 94), (63, 257, 65, 95), (344, 119, 183, 376), (37, 35, 305, 306), (11, 9, 292, 293), (1, 287, 319, 289), (39, 37, 306, 307), (13, 11, 293, 294), (41, 39, 307, 308), (15, 13, 294, 295), (43, 41, 308, 309), (17, 15, 295, 296), (45, 43, 309, 310), (19, 17, 296, 297), (47, 45, 310, 311), (21, 19, 297, 298), (49, 47, 311, 312), (23, 21, 298, 299), (51, 49, 312, 313), (25, 23, 299, 300), (53, 51, 313, 314), (27, 25, 300, 301), (55, 53, 314, 315), (29, 27, 301, 302), (3, 1, 289, 288), (57, 55, 315, 316), (31, 29, 302, 303), (5, 3, 288, 290), (59, 57, 316, 317), (33, 31, 303, 304), (7, 5, 290, 291), (61, 59, 317, 318), (35, 33, 304, 305), (9, 7, 291, 292), (321, 320, 128, 129), (320, 322, 130, 128), (322, 323, 131, 130), (323, 324, 132, 131), (324, 325, 133, 132), (325, 326, 134, 133), (326, 327, 135, 134), (327, 328, 136, 135), (328, 329, 137, 136), (329, 330, 138, 137), (330, 331, 139, 138), (331, 332, 140, 139), (332, 333, 141, 140), (333, 334, 142, 141), (334, 335, 143, 142), (335, 336, 144, 143), (336, 337, 145, 144), (337, 338, 146, 145), (338, 339, 147, 146), (339, 340, 148, 147), (340, 341, 149, 148), (341, 342, 150, 149), (342, 343, 151, 150), (343, 120, 152, 151), (120, 345, 153, 152), (345, 346, 154, 153), (346, 347, 155, 154), (347, 348, 156, 155), (348, 349, 157, 156), (349, 350, 158, 157), (350, 351, 159, 158), (351, 321, 129, 159), (107, 106, 170, 171), (121, 344, 376, 185), (108, 107, 171, 172), (122, 121, 185, 186), (109, 108, 172, 173), (123, 122, 186, 187), (110, 109, 173, 174), (96, 97, 161, 160), (124, 123, 187, 188), (111, 110, 174, 175), (98, 96, 160, 162), (125, 124, 188, 189), (112, 111, 175, 176), (99, 98, 162, 163), (126, 125, 189, 190), (113, 112, 176, 177), (100, 99, 163, 164), (127, 126, 190, 191), (114, 113, 177, 178), (101, 100, 164, 165), (97, 127, 191, 161), (115, 114, 178, 179), (102, 101, 165, 166), (116, 115, 179, 180), (103, 102, 166, 167), (117, 116, 180, 181), (104, 103, 167, 168), (118, 117, 181, 182), (105, 104, 168, 169), (119, 118, 182, 183), (106, 105, 169, 170), (448, 449, 451, 452, 453, 454, 455, 456, 457, 458, 459, 460, 461, 462, 463, 464, 465, 466, 467, 468, 469, 470, 471, 472, 473, 474, 475, 476, 477, 478, 479, 450), (46, 48, 409, 408), (6, 8, 389, 388), (60, 62, 386, 415), (20, 22, 396, 395), (34, 36, 403, 402), (48, 50, 410, 409), (8, 10, 390, 389), (22, 24, 397, 396), (36, 38, 404, 403), (50, 52, 411, 410), (10, 12, 391, 390), (24, 26, 398, 397), (38, 40, 405, 404), (0, 2, 385, 384), (52, 54, 412, 411), (12, 14, 392, 391), (62, 0, 384, 386), (26, 28, 399, 398), (40, 42, 406, 405), (2, 4, 387, 385), (54, 56, 413, 412), (14, 16, 393, 392), (28, 30, 400, 399), (42, 44, 407, 406), (56, 58, 414, 413), (16, 18, 394, 393), (30, 32, 401, 400), (44, 46, 408, 407), (4, 6, 388, 387), (58, 60, 415, 414), (18, 20, 395, 394), (32, 34, 402, 401), (672, 481, 666, 858), (690, 498, 492, 684), (696, 504, 498, 690), (702, 510, 504, 696), (708, 516, 510, 702), (714, 522, 516, 708), (720, 528, 522, 714), (727, 534, 528, 720), (732, 540, 534, 727), (738, 546, 540, 732), (744, 552, 546, 738), (750, 558, 552, 744), (756, 564, 558, 750), (762, 570, 564, 756), (768, 576, 570, 762), (774, 582, 576, 768), (780, 588, 582, 774), (786, 594, 588, 780), (792, 600, 594, 786), (798, 606, 600, 792), (804, 612, 606, 798), (810, 618, 612, 804), (816, 624, 618, 810), (822, 630, 624, 816), (828, 636, 630, 822), (834, 642, 636, 828), (840, 648, 642, 834), (846, 654, 648, 840), (852, 660, 654, 846), (858, 666, 660, 852), (352, 353, 678, 673), (684, 492, 486, 679), (353, 383, 685, 678), (383, 382, 691, 685), (382, 381, 697, 691), (381, 380, 703, 697), (380, 379, 709, 703), (379, 378, 715, 709), (378, 377, 721, 715), (377, 184, 726, 721), (184, 375, 733, 726), (375, 374, 739, 733), (374, 373, 745, 739), (373, 372, 751, 745), (372, 371, 757, 751), (371, 370, 763, 757), (370, 369, 769, 763), (369, 368, 775, 769), (368, 367, 781, 775), (367, 366, 787, 781), (366, 365, 793, 787), (365, 364, 799, 793), (364, 363, 805, 799), (363, 362, 811, 805), (362, 361, 817, 811), (361, 360, 823, 817), (360, 359, 829, 823), (359, 358, 835, 829), (358, 357, 841, 835), (357, 356, 847, 841), (356, 355, 853, 847), (355, 354, 859, 853), (354, 352, 673, 859), (487, 480, 482, 491), (491, 482, 483, 490), (490, 483, 484, 489), (489, 484, 485, 488), (488, 485, 481, 486), (493, 487, 491, 497), (497, 491, 490, 496), (496, 490, 489, 495), (495, 489, 488, 494), (494, 488, 486, 492), (499, 493, 497, 503), (503, 497, 496, 502), (502, 496, 495, 501), (501, 495, 494, 500), (500, 494, 492, 498), (505, 499, 503, 509), (509, 503, 502, 508), (508, 502, 501, 507), (507, 501, 500, 506), (506, 500, 498, 504), (511, 505, 509, 515), (515, 509, 508, 514), (514, 508, 507, 513), (513, 507, 506, 512), (512, 506, 504, 510), (517, 511, 515, 521), (521, 515, 514, 520), (520, 514, 513, 519), (519, 513, 512, 518), (518, 512, 510, 516), (523, 517, 521, 527), (527, 521, 520, 526), (526, 520, 519, 525), (525, 519, 518, 524), (524, 518, 516, 522), (529, 523, 527, 533), (533, 527, 526, 532), (532, 526, 525, 531), (531, 525, 524, 530), (530, 524, 522, 528), (535, 529, 533, 539), (539, 533, 532, 538), (538, 532, 531, 537), (537, 531, 530, 536), (536, 530, 528, 534), (541, 535, 539, 545), (545, 539, 538, 544), (544, 538, 537, 543), (543, 537, 536, 542), (542, 536, 534, 540), (547, 541, 545, 551), (551, 545, 544, 550), (550, 544, 543, 549), (549, 543, 542, 548), (548, 542, 540, 546), (553, 547, 551, 557), (557, 551, 550, 556), (556, 550, 549, 555), (555, 549, 548, 554), (554, 548, 546, 552), (559, 553, 557, 563), (563, 557, 556, 562), (562, 556, 555, 561), (561, 555, 554, 560), (560, 554, 552, 558), (565, 559, 563, 569), (569, 563, 562, 568), (568, 562, 561, 567), (567, 561, 560, 566), (566, 560, 558, 564), (571, 565, 569, 575), (575, 569, 568, 574), (574, 568, 567, 573), (573, 567, 566, 572), (572, 566, 564, 570), (577, 571, 575, 581), (581, 575, 574, 580), (580, 574, 573, 579), (579, 573, 572, 578), (578, 572, 570, 576), (583, 577, 581, 587), (587, 581, 580, 586), (586, 580, 579, 585), (585, 579, 578, 584), (584, 578, 576, 582), (589, 583, 587, 593), (593, 587, 586, 592), (592, 586, 585, 591), (591, 585, 584, 590), (590, 584, 582, 588), (595, 589, 593, 599), (599, 593, 592, 598), (598, 592, 591, 597), (597, 591, 590, 596), (596, 590, 588, 594), (601, 595, 599, 605), (605, 599, 598, 604), (604, 598, 597, 603), (603, 597, 596, 602), (602, 596, 594, 600), (607, 601, 605, 611), (611, 605, 604, 610), (610, 604, 603, 609), (609, 603, 602, 608), (608, 602, 600, 606), (613, 607, 611, 617), (617, 611, 610, 616), (616, 610, 609, 615), (615, 609, 608, 614), (614, 608, 606, 612), (619, 613, 617, 623), (623, 617, 616, 622), (622, 616, 615, 621), (621, 615, 614, 620), (620, 614, 612, 618), (625, 619, 623, 629), (629, 623, 622, 628), (628, 622, 621, 627), (627, 621, 620, 626), (626, 620, 618, 624), (631, 625, 629, 635), (635, 629, 628, 634), (634, 628, 627, 633), (633, 627, 626, 632), (632, 626, 624, 630), (637, 631, 635, 641), (641, 635, 634, 640), (640, 634, 633, 639), (639, 633, 632, 638), (638, 632, 630, 636), (643, 637, 641, 647), (647, 641, 640, 646), (646, 640, 639, 645), (645, 639, 638, 644), (644, 638, 636, 642), (649, 643, 647, 653), (653, 647, 646, 652), (652, 646, 645, 651), (651, 645, 644, 650), (650, 644, 642, 648), (655, 649, 653, 659), (659, 653, 652, 658), (658, 652, 651, 657), (657, 651, 650, 656), (656, 650, 648, 654), (661, 655, 659, 665), (665, 659, 658, 664), (664, 658, 657, 663), (663, 657, 656, 662), (662, 656, 654, 660), (667, 661, 665, 671), (671, 665, 664, 670), (670, 664, 663, 669), (669, 663, 662, 668), (668, 662, 660, 666), (480, 667, 671, 482), (482, 671, 670, 483), (483, 670, 669, 484), (484, 669, 668, 485), (485, 668, 666, 481), (480, 487, 493, 499, 505, 511, 517, 523, 529, 535, 541, 547, 553, 559, 565, 571, 577, 583, 589, 595, 601, 607, 613, 619, 625, 631, 637, 643, 649, 655, 661, 667), (673, 678, 680, 677), (677, 680, 681, 676), (676, 681, 682, 675), (675, 682, 683, 674), (674, 683, 679, 672), (859, 673, 677, 863), (863, 677, 676, 862), (862, 676, 675, 861), (861, 675, 674, 860), (860, 674, 672, 858), (853, 859, 863, 857), (857, 863, 862, 856), (856, 862, 861, 855), (855, 861, 860, 854), (854, 860, 858, 852), (847, 853, 857, 851), (851, 857, 856, 850), (850, 856, 855, 849), (849, 855, 854, 848), (848, 854, 852, 846), (841, 847, 851, 845), (845, 851, 850, 844), (844, 850, 849, 843), (843, 849, 848, 842), (842, 848, 846, 840), (835, 841, 845, 839), (839, 845, 844, 838), (838, 844, 843, 837), (837, 843, 842, 836), (836, 842, 840, 834), (829, 835, 839, 833), (833, 839, 838, 832), (832, 838, 837, 831), (831, 837, 836, 830), (830, 836, 834, 828), (823, 829, 833, 827), (827, 833, 832, 826), (826, 832, 831, 825), (825, 831, 830, 824), (824, 830, 828, 822), (817, 823, 827, 821), (821, 827, 826, 820), (820, 826, 825, 819), (819, 825, 824, 818), (818, 824, 822, 816), (811, 817, 821, 815), (815, 821, 820, 814), (814, 820, 819, 813), (813, 819, 818, 812), (812, 818, 816, 810), (805, 811, 815, 809), (809, 815, 814, 808), (808, 814, 813, 807), (807, 813, 812, 806), (806, 812, 810, 804), (799, 805, 809, 803), (803, 809, 808, 802), (802, 808, 807, 801), (801, 807, 806, 800), (800, 806, 804, 798), (793, 799, 803, 797), (797, 803, 802, 796), (796, 802, 801, 795), (795, 801, 800, 794), (794, 800, 798, 792), (787, 793, 797, 791), (791, 797, 796, 790), (790, 796, 795, 789), (789, 795, 794, 788), (788, 794, 792, 786), (781, 787, 791, 785), (785, 791, 790, 784), (784, 790, 789, 783), (783, 789, 788, 782), (782, 788, 786, 780), (775, 781, 785, 779), (779, 785, 784, 778), (778, 784, 783, 777), (777, 783, 782, 776), (776, 782, 780, 774), (769, 775, 779, 773), (773, 779, 778, 772), (772, 778, 777, 771), (771, 777, 776, 770), (770, 776, 774, 768), (763, 769, 773, 767), (767, 773, 772, 766), (766, 772, 771, 765), (765, 771, 770, 764), (764, 770, 768, 762), (757, 763, 767, 761), (761, 767, 766, 760), (760, 766, 765, 759), (759, 765, 764, 758), (758, 764, 762, 756), (751, 757, 761, 755), (755, 761, 760, 754), (754, 760, 759, 753), (753, 759, 758, 752), (752, 758, 756, 750), (745, 751, 755, 749), (749, 755, 754, 748), (748, 754, 753, 747), (747, 753, 752, 746), (746, 752, 750, 744), (739, 745, 749, 743), (743, 749, 748, 742), (742, 748, 747, 741), (741, 747, 746, 740), (740, 746, 744, 738), (733, 739, 743, 737), (737, 743, 742, 736), (736, 742, 741, 735), (735, 741, 740, 734), (734, 740, 738, 732), (721, 726, 728, 725), (725, 728, 729, 724), (724, 729, 730, 723), (723, 730, 731, 722), (722, 731, 727, 720), (715, 721, 725, 719), (719, 725, 724, 718), (718, 724, 723, 717), (717, 723, 722, 716), (716, 722, 720, 714), (709, 715, 719, 713), (713, 719, 718, 712), (712, 718, 717, 711), (711, 717, 716, 710), (710, 716, 714, 708), (703, 709, 713, 707), (707, 713, 712, 706), (706, 712, 711, 705), (705, 711, 710, 704), (704, 710, 708, 702), (697, 703, 707, 701), (701, 707, 706, 700), (700, 706, 705, 699), (699, 705, 704, 698), (698, 704, 702, 696), (691, 697, 701, 695), (695, 701, 700, 694), (694, 700, 699, 693), (693, 699, 698, 692), (692, 698, 696, 690), (685, 691, 695, 689), (689, 695, 694, 688), (688, 694, 693, 687), (687, 693, 692, 686), (686, 692, 690, 684), (678, 685, 689, 680), (680, 689, 688, 681), (681, 688, 687, 682), (682, 687, 686, 683), (683, 686, 684, 679), (726, 733, 737, 728), (728, 737, 736, 729), (729, 736, 735, 730), (730, 735, 734, 731), (731, 734, 732, 727), (679, 486, 481, 672)])
me_cylinder.polygons.foreach_set('use_smooth', [True] * 579)
me_cylinder.use_remesh_preserve_volume = False
me_cylinder.use_remesh_preserve_attributes = False
me_cylinder.use_mirror_vertex_groups = False
me_cylinder.update()

# ---- objects
ob_element = bpy.data.objects.new('Element', me_icosphere_002)
ob_glass = bpy.data.objects.new('Glass', me_cylinder_001)
ob_containerbase = bpy.data.objects.new('ContainerBase', me_cylinder)

# ---- transforms, parenting, visibility, modifiers, constraints
ob_element.location = (0.0, 0.0, 1.5)
ob_element.lineart.crease_threshold = 0.0
ob_glass.location = (0.0, 0.0, 0.1)
ob_glass.lineart.crease_threshold = 0.0
ob_containerbase.location = (0.0, 0.0, 0.0)
ob_containerbase.lineart.crease_threshold = 0.0

# ---- collection membership
col_collection_1.objects.link(ob_element)
col_collection_1.objects.link(ob_glass)
col_collection_1.objects.link(ob_containerbase)

# ---- scene / render settings (as saved in the file)
scene.frame_start = 1; scene.frame_end = 250; scene.frame_set(1)
scene.render.engine = 'BLENDER_EEVEE_NEXT'
scene.render.resolution_percentage = 50
scene.render.dither_intensity = 0.0
scene.cycles.use_denoising = False
scene.cycles.samples = 128
scene.cycles.sampling_pattern = 'TABULATED_SOBOL'
scene.cycles.light_sampling_threshold = 0.0
scene.cycles.use_adaptive_sampling = False
scene.cycles.use_light_tree = False
scene.cycles.blur_glossy = 0.0
scene.cycles.sample_clamp_indirect = 0.0
scene.view_settings.view_transform = 'Standard'
bpy.context.view_layer.update()

# ---- added for rendering (the .blend has no active camera and no usable light): camera, sun
cam_auto = bpy.data.cameras.new('AutoCamera')
cam_auto.lens = 50.0
cam_auto.sensor_width = 36.0
cam_auto.clip_end = 1000.0
ob_auto_camera = bpy.data.objects.new('AutoCamera', cam_auto)
scene.collection.objects.link(ob_auto_camera)
ob_auto_camera.location = (4.16351, -4.99621, 4.78081)
ob_auto_camera.rotation_euler = (1.09748, -7.21219e-08, 0.694738)
scene.camera = ob_auto_camera
light_auto_sun = bpy.data.lights.new('AutoSun', 'SUN')
light_auto_sun.energy = 3.0
light_auto_sun.angle = 0.0523599
ob_auto_sun = bpy.data.objects.new('AutoSun', light_auto_sun)
scene.collection.objects.link(ob_auto_sun)
ob_auto_sun.rotation_euler = (0.872665, 0.174533, 0.523599)
bpy.context.view_layer.update()
